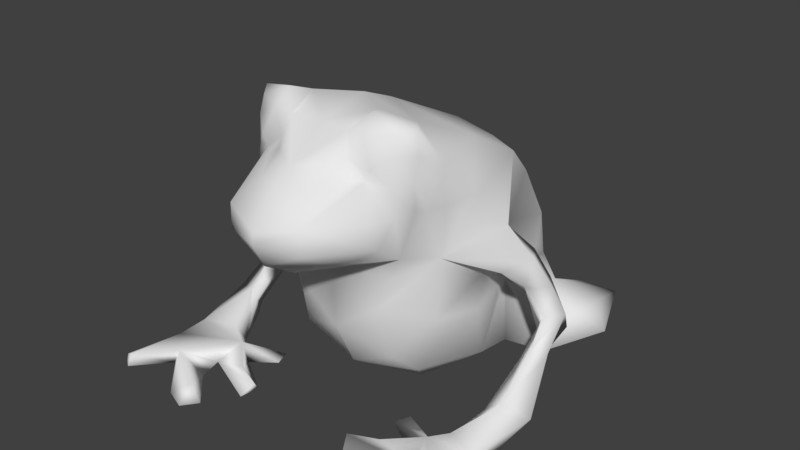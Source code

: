 # Source: Toad.blend  (saved by Blender 2.79.0; exported with 4.5.12 LTS)
import bpy
from mathutils import Matrix  # noqa: F401  (used for matrix-valued properties, if any)

bpy.ops.wm.read_factory_settings(use_empty=True)
scene = bpy.context.scene
scene.name = 'Scene'

# ---- collections
col_collection_1 = bpy.data.collections.new('Collection 1'); scene.collection.children.link(col_collection_1)

# ---- world
world_world = bpy.data.worlds.new('World'); scene.world = world_world
world_world.color = (0.05088, 0.05088, 0.05088)
world_world.use_sun_shadow = False
world_world.sun_shadow_jitter_overblur = 0.0
world_world.cycles.sampling_method = 'MANUAL'

# ---- meshes
me_me_06003fa0_001 = bpy.data.meshes.new('me_06003FA0.001')
me_me_06003fa0_001.from_pydata([(3.614, -0.9203, 1.234), (1.793, -2.236, 0.09472), (1.676e-07, -1.024, -0.4919), (1.846, -4.93, 11.64), (3.126, -4.951, 11.06), (3.359, -4.568, 11.26), (1.497, -5.768, 10.15), (2.216, -5.769, 9.58), (2.408, -5.781, 10.01), (1.948, -5.572, 11.04), (3.04, -5.261, 10.46), (3.394, -4.484, 10.38), (3.39, -4.746, 9.506), (2.941, -5.41, 9.436), (1.676e-07, -1.848, 10.8), (1.676e-07, -5.374, 10.99), (1.676e-07, -6.932, 9.903), (1.676e-07, -7.67, 9.368), (2.763, -4.731, 6.485), (1.676e-07, -3.263, 11.39), (2.188, -3.113, 10.8), (2.908, -0.8675, 9.799), (3.768, -3.661, 9.968), (1.534, -4.169, 11.38), (1.205, -5.533, 10.97), (0.9161, -7.364, 9.363), (1.8, -6.132, 9.556), (1.595, -8.142, 8.561), (1.676e-07, -8.258, 6.765), (1.269, -5.753, 6.151), (1.48, -6.765, 6.679), (2.819, -5.853, 7.306), (3.151, -5.426, 8.448), (1.676e-07, -8.758, 7.768), (1.618, -8.145, 7.581), (1.676e-07, -6.9, 5.931), (1.676e-07, -5.141, 5.408), (3.458, -3.351, 6.196), (4.026, -2.453, 8.376), (-0.0005737, -4.114, 0.9735), (1.665, -0.274, 0.2712), (1.676e-07, 0.7489, -0.1018), (2.694, 3.297, 0.3757), (1.147, 3.382, -0.02999), (3.641, 0.5531, 1.065), (3.542, 0.5151, 3.697), (3.112, 6.572, 0.1598), (1.676e-07, 3.43, -0.2505), (2.315, -3.127, 1.009), (2.082, -4.287, 2.047), (1.773, -4.913, 4.213), (1.676e-07, -5.0, 2.901), (3.991, -1.913, 3.688), (3.449, -3.507, 3.862), (4.228, -1.694, 5.332), (3.4, -4.084, 8.218), (4.851, -1.425, 7.191), (3.998, -0.4737, 4.125), (1.676e-07, 5.291, 0.9192), (1.473, 5.423, 1.617), (1.676e-07, 3.068, 7.537), (1.764, 1.887, 8.624), (1.676e-07, 2.058, 8.87), (3.09, 1.321, 8.554), (3.888, -0.08664, 6.372), (1.676e-07, -8.688, 8.17), (5.372, -0.2362, 3.949), (1.666, 5.007, 4.985), (1.676e-07, 5.671, 3.856), (1.676e-07, 3.974, -0.1993), (3.202, 3.651, 3.448), (2.399, -4.749, 5.589), (2.689, 2.864, 7.135), (1.173, -6.248, 9.965), (0.6805, -6.602, 10.02), (3.328, -4.962, 8.679), (2.666, -6.168, 8.305), (4.946, -0.9588, 4.943), (5.028, 0.06434, 5.728), (5.854, -1.232, 6.134), (5.064, -2.009, 5.612), (5.59, 0.3458, 4.671), (6.134, -0.3079, 4.636), (5.52, -1.243, 4.939), (3.794, -3.509, 8.381), (3.33, -4.592, 8.445), (2.237, -6.299, 6.925), (3.416, 2.983, 5.536), (5.572, 2.175, 2.396), (5.124, 1.019, 0.9249), (4.196, 1.89, 2.658), (2.896, 4.912, 1.477), (4.118, 3.166, 2.791), (3.871, 5.702, 1.477), (5.381, 5.852, 1.477), (2.896, 4.912, 0.2877), (6.607, 2.932, 1.477), (5.753, 3.561, 2.163), (3.957, 1.907, 4.812), (6.258, -1.06, 3.876), (6.609, -0.1362, 3.702), (6.492, 0.231, 2.938), (5.762, -0.6271, 3.009), (6.148, -0.9929, 1.975), (6.254, -1.716, 2.839), (5.852, -1.71, 2.365), (6.694, -1.295, 2.662), (6.414, -2.696, 0.4427), (5.738, -3.649, 1.142), (6.221, -3.379, 1.437), (7.225, -3.014, 1.052), (6.698, -4.764, 0.1959), (6.174, -3.152, 0.1166), (4.966, -4.976, 0.187), (4.609, -7.586, 0.04763), (3.943, -9.336, -0.05472), (3.41, -8.778, 0.0005207), (2.548, -7.561, 0.01406), (3.988, -5.802, 0.01196), (4.809, -6.639, 0.1026), (4.637, -9.136, 0.107), (6.205, -7.345, 0.408), (6.243, -7.613, -0.03454), (3.153, -4.578, 0.1337), (4.547, -5.102, -0.0646), (7.071, -7.109, -0.1003), (7.94, -8.598, 0.1723), (7.286, -9.038, 0.07878), (7.006, -6.616, 0.485), (7.397, -8.766, 0.4488), (5.364, -5.131, 0.804), (2.511, -6.701, -0.05055), (2.888, -5.24, 0.1625), (4.672, -5.499, 0.5239), (2.321, -7.055, 0.4275), (3.433, -6.605, 0.4588), (6.625, -5.636, 0.8443), (3.97, -8.698, 0.5716), (-3.614, -0.9203, 1.234), (-1.793, -2.236, 0.09472), (-1.846, -4.93, 11.64), (-3.126, -4.951, 11.06), (-3.359, -4.568, 11.26), (-1.497, -5.768, 10.15), (-2.216, -5.769, 9.58), (-2.408, -5.781, 10.01), (-1.948, -5.572, 11.04), (-3.04, -5.261, 10.46), (-3.394, -4.484, 10.38), (-3.39, -4.746, 9.506), (-2.941, -5.41, 9.436), (-2.763, -4.731, 6.485), (-2.188, -3.113, 10.8), (-2.908, -0.8675, 9.799), (-3.768, -3.661, 9.968), (-1.534, -4.169, 11.38), (-1.205, -5.533, 10.97), (-0.9161, -7.364, 9.363), (-1.8, -6.132, 9.556), (-1.595, -8.142, 8.561), (-1.269, -5.753, 6.151), (-1.48, -6.765, 6.679), (-2.819, -5.853, 7.306), (-3.151, -5.426, 8.448), (-1.618, -8.145, 7.581), (-3.458, -3.351, 6.196), (-4.026, -2.453, 8.376), (0.000574, -4.114, 0.9735), (-1.665, -0.274, 0.2712), (-2.694, 3.297, 0.3757), (-1.147, 3.382, -0.02999), (-3.641, 0.5531, 1.065), (-3.542, 0.5151, 3.697), (-3.112, 6.572, 0.1598), (-2.315, -3.127, 1.009), (-2.082, -4.287, 2.047), (-1.773, -4.913, 4.213), (-3.991, -1.913, 3.688), (-3.449, -3.507, 3.862), (-4.228, -1.694, 5.332), (-3.4, -4.084, 8.218), (-4.851, -1.425, 7.191), (-3.998, -0.4737, 4.125), (-1.473, 5.423, 1.617), (-1.764, 1.887, 8.624), (-3.09, 1.321, 8.554), (-3.888, -0.08664, 6.372), (-5.372, -0.2362, 3.949), (-1.666, 5.007, 4.985), (-3.202, 3.651, 3.448), (-2.399, -4.749, 5.589), (-2.689, 2.864, 7.135), (-1.173, -6.248, 9.965), (-0.6805, -6.602, 10.02), (-3.328, -4.962, 8.679), (-2.666, -6.168, 8.305), (-4.946, -0.9588, 4.943), (-5.028, 0.06434, 5.728), (-5.854, -1.232, 6.134), (-5.064, -2.009, 5.612), (-5.59, 0.3458, 4.671), (-6.134, -0.3079, 4.636), (-5.52, -1.243, 4.939), (-3.794, -3.509, 8.381), (-3.33, -4.592, 8.445), (-2.237, -6.299, 6.925), (-3.416, 2.983, 5.536), (-5.572, 2.175, 2.396), (-5.124, 1.019, 0.9249), (-4.196, 1.89, 2.658), (-2.896, 4.912, 1.477), (-4.118, 3.166, 2.791), (-3.871, 5.702, 1.477), (-5.381, 5.852, 1.477), (-2.896, 4.912, 0.2877), (-6.607, 2.932, 1.477), (-5.753, 3.561, 2.163), (-3.957, 1.907, 4.812), (-6.258, -1.06, 3.876), (-6.609, -0.1362, 3.702), (-6.492, 0.231, 2.938), (-5.762, -0.6271, 3.009), (-6.148, -0.9929, 1.975), (-6.254, -1.716, 2.839), (-5.852, -1.71, 2.365), (-6.694, -1.295, 2.662), (-6.414, -2.696, 0.4427), (-5.738, -3.649, 1.142), (-6.221, -3.379, 1.437), (-7.225, -3.014, 1.052), (-6.698, -4.764, 0.1959), (-6.174, -3.152, 0.1166), (-4.966, -4.976, 0.187), (-4.609, -7.586, 0.04763), (-3.943, -9.336, -0.05472), (-3.41, -8.778, 0.0005207), (-2.548, -7.561, 0.01406), (-3.988, -5.802, 0.01196), (-4.809, -6.639, 0.1026), (-4.637, -9.136, 0.107), (-6.205, -7.345, 0.408), (-6.243, -7.613, -0.03454), (-3.153, -4.578, 0.1337), (-4.547, -5.102, -0.0646), (-7.071, -7.109, -0.1003), (-7.94, -8.598, 0.1723), (-7.286, -9.038, 0.07878), (-7.006, -6.616, 0.485), (-7.397, -8.766, 0.4488), (-5.364, -5.131, 0.804), (-2.511, -6.701, -0.05055), (-2.888, -5.24, 0.1625), (-4.672, -5.499, 0.5239), (-2.321, -7.055, 0.4275), (-3.433, -6.605, 0.4588), (-6.625, -5.636, 0.8443), (-3.97, -8.698, 0.5716)], [], [(0, 1, 2), (3, 4, 5), (6, 7, 8), (9, 6, 8), (9, 8, 10), (9, 10, 4), (9, 4, 3), (11, 5, 4), (11, 4, 10), (12, 11, 10), (13, 12, 10), (8, 13, 10), (7, 13, 8), (18, 75, 32), (18, 85, 75), (19, 20, 14), (14, 20, 21), (22, 21, 20), (12, 22, 11), (22, 5, 11), (22, 20, 5), (23, 5, 20), (23, 20, 19), (15, 23, 19), (15, 24, 23), (16, 24, 15), (16, 74, 24), (26, 27, 7), (26, 25, 27), (24, 74, 73), (18, 30, 29), (33, 27, 65), (34, 30, 86), (25, 16, 17), (27, 25, 65), (17, 65, 25), (29, 30, 35), (32, 13, 7), (32, 31, 18), (31, 27, 34), (33, 28, 34), (28, 30, 34), (7, 27, 76), (18, 31, 86), (7, 76, 32), (6, 26, 7), (24, 73, 6), (24, 6, 9), (24, 9, 3), (24, 3, 23), (3, 5, 23), (36, 29, 35), (37, 84, 55), (37, 55, 18), (38, 84, 37), (22, 38, 21), (18, 71, 37), (18, 29, 36), (2, 40, 0), (41, 40, 2), (43, 42, 44), (90, 88, 92), (41, 44, 40), (0, 40, 44), (0, 44, 45), (46, 91, 93), (44, 47, 43), (47, 44, 41), (2, 1, 39), (48, 39, 1), (1, 0, 48), (39, 48, 49), (49, 51, 39), (50, 51, 49), (51, 50, 36), (48, 0, 52), (49, 48, 52), (52, 53, 49), (50, 49, 53), (37, 50, 53), (36, 50, 71), (53, 54, 37), (18, 55, 85), (38, 37, 56), (53, 52, 54), (52, 0, 57), (54, 52, 57), (45, 57, 0), (69, 59, 43), (43, 47, 69), (21, 62, 14), (21, 61, 62), (46, 93, 94), (64, 45, 98), (64, 57, 45), (57, 64, 54), (64, 79, 78), (61, 21, 63), (63, 21, 38), (63, 38, 56), (64, 63, 56), (72, 63, 64), (61, 63, 72), (62, 61, 60), (61, 72, 60), (60, 72, 67), (67, 68, 60), (59, 67, 70), (68, 67, 59), (58, 68, 59), (45, 44, 89, 90), (43, 59, 42), (59, 69, 58), (67, 87, 70), (88, 90, 89), (71, 18, 36), (71, 50, 37), (35, 30, 28), (34, 27, 33), (67, 72, 87), (73, 25, 26), (6, 73, 26), (73, 74, 25), (74, 16, 25), (32, 75, 13), (75, 12, 13), (32, 76, 31), (76, 27, 31), (78, 79, 82, 81), (77, 78, 81, 66), (37, 79, 56), (54, 80, 37), (54, 78, 77), (64, 56, 79), (37, 80, 79), (54, 77, 80), (54, 64, 78), (82, 83, 99, 100), (66, 81, 101, 102), (79, 80, 83, 82), (80, 77, 66, 83), (84, 38, 22), (55, 84, 22, 12), (85, 55, 12), (75, 85, 12), (86, 30, 18), (86, 31, 34), (87, 72, 64), (70, 87, 98), (92, 88, 97), (96, 94, 97), (59, 70, 92, 91), (70, 45, 90, 92), (91, 92, 93), (93, 92, 94), (95, 91, 46), (59, 91, 95), (95, 42, 59), (96, 88, 89), (97, 88, 96), (97, 94, 92), (98, 87, 64), (98, 45, 70), (103, 102, 101), (81, 82, 100, 101), (83, 66, 102, 99), (101, 100, 103), (102, 104, 99), (100, 99, 104), (104, 102, 105), (103, 105, 102), (104, 106, 100), (103, 100, 106), (105, 103, 107), (107, 108, 105), (105, 109, 104), (108, 109, 105), (106, 104, 109), (109, 110, 106), (106, 110, 103), (107, 103, 110), (110, 111, 107), (111, 112, 107), (108, 112, 113), (112, 111, 113), (114, 115, 116), (117, 118, 119), (121, 120, 122), (119, 122, 114), (125, 126, 127), (126, 128, 129), (111, 124, 113), (131, 118, 117), (122, 119, 125), (130, 133, 136), (124, 133, 113), (124, 118, 132), (133, 124, 123), (116, 137, 114), (121, 133, 119), (111, 110, 136), (134, 135, 131), (119, 134, 117), (132, 123, 124), (122, 125, 127), (113, 130, 109), (128, 136, 133), (135, 119, 133), (129, 121, 122), (115, 137, 116), (125, 128, 126), (121, 114, 137), (119, 124, 111), (128, 125, 111), (111, 136, 128), (120, 121, 137), (128, 133, 121), (118, 124, 119), (117, 134, 131), (109, 108, 113), (134, 119, 135), (131, 135, 118), (132, 133, 123), (118, 133, 132), (121, 119, 114), (129, 128, 121), (137, 115, 120), (110, 109, 136), (119, 111, 125), (133, 130, 113), (129, 127, 126), (109, 130, 136), (135, 133, 118), (120, 114, 122), (122, 127, 129), (120, 115, 114), (108, 107, 112), (44, 42, 96, 89), (94, 96, 46), (96, 42, 46), (138, 2, 139), (140, 142, 141), (143, 145, 144), (146, 145, 143), (146, 147, 145), (146, 141, 147), (146, 140, 141), (148, 141, 142), (148, 147, 141), (149, 147, 148), (150, 147, 149), (145, 147, 150), (144, 145, 150), (151, 163, 194), (151, 194, 204), (19, 14, 152), (14, 153, 152), (154, 152, 153), (149, 148, 154), (154, 148, 142), (154, 142, 152), (155, 152, 142), (155, 19, 152), (15, 19, 155), (15, 155, 156), (16, 15, 156), (16, 156, 193), (158, 144, 159), (158, 159, 157), (156, 192, 193), (151, 160, 161), (33, 65, 159), (164, 205, 161), (157, 17, 16), (159, 65, 157), (17, 157, 65), (160, 35, 161), (163, 144, 150), (163, 151, 162), (162, 164, 159), (33, 164, 28), (28, 164, 161), (144, 195, 159), (151, 205, 162), (144, 163, 195), (143, 144, 158), (156, 143, 192), (156, 146, 143), (156, 140, 146), (156, 155, 140), (140, 155, 142), (36, 35, 160), (165, 180, 203), (165, 151, 180), (166, 165, 203), (154, 153, 166), (151, 165, 190), (151, 36, 160), (2, 138, 168), (41, 2, 168), (170, 171, 169), (209, 211, 207), (41, 168, 171), (138, 171, 168), (138, 172, 171), (173, 212, 210), (171, 170, 47), (47, 41, 171), (2, 167, 139), (174, 139, 167), (139, 174, 138), (167, 175, 174), (175, 167, 51), (176, 175, 51), (51, 36, 176), (174, 177, 138), (175, 177, 174), (177, 175, 178), (176, 178, 175), (165, 178, 176), (36, 190, 176), (178, 165, 179), (151, 204, 180), (166, 181, 165), (178, 179, 177), (177, 182, 138), (179, 182, 177), (172, 138, 182), (69, 170, 183), (170, 69, 47), (153, 14, 62), (153, 62, 184), (173, 213, 212), (186, 217, 172), (186, 172, 182), (182, 179, 186), (186, 197, 198), (184, 185, 153), (185, 166, 153), (185, 181, 166), (186, 181, 185), (191, 186, 185), (184, 191, 185), (62, 60, 184), (184, 60, 191), (60, 188, 191), (188, 60, 68), (183, 189, 188), (68, 183, 188), (58, 183, 68), (172, 209, 208, 171), (170, 169, 183), (183, 58, 69), (188, 189, 206), (207, 208, 209), (190, 36, 151), (190, 165, 176), (35, 28, 161), (164, 33, 159), (188, 206, 191), (192, 158, 157), (143, 158, 192), (192, 157, 193), (193, 157, 16), (163, 150, 194), (194, 150, 149), (163, 162, 195), (195, 162, 159), (197, 200, 201, 198), (196, 187, 200, 197), (165, 181, 198), (179, 165, 199), (179, 196, 197), (186, 198, 181), (165, 198, 199), (179, 199, 196), (179, 197, 186), (201, 219, 218, 202), (187, 221, 220, 200), (198, 201, 202, 199), (199, 202, 187, 196), (203, 154, 166), (180, 149, 154, 203), (204, 149, 180), (194, 149, 204), (205, 151, 161), (205, 164, 162), (206, 186, 191), (189, 217, 206), (211, 216, 207), (215, 216, 213), (183, 210, 211, 189), (189, 211, 209, 172), (210, 212, 211), (212, 213, 211), (214, 173, 210), (183, 214, 210), (214, 183, 169), (215, 208, 207), (216, 215, 207), (216, 211, 213), (217, 186, 206), (217, 189, 172), (222, 220, 221), (200, 220, 219, 201), (202, 218, 221, 187), (220, 222, 219), (221, 218, 223), (219, 223, 218), (223, 224, 221), (222, 221, 224), (223, 219, 225), (222, 225, 219), (224, 226, 222), (226, 224, 227), (224, 223, 228), (227, 224, 228), (225, 228, 223), (228, 225, 229), (225, 222, 229), (226, 229, 222), (229, 226, 230), (230, 226, 231), (227, 232, 231), (231, 232, 230), (233, 235, 234), (236, 238, 237), (240, 241, 239), (238, 233, 241), (244, 246, 245), (245, 248, 247), (230, 232, 243), (250, 236, 237), (241, 244, 238), (249, 255, 252), (243, 232, 252), (243, 251, 237), (252, 242, 243), (235, 233, 256), (240, 238, 252), (230, 255, 229), (253, 250, 254), (238, 236, 253), (251, 243, 242), (241, 246, 244), (232, 228, 249), (247, 252, 255), (254, 252, 238), (248, 241, 240), (234, 235, 256), (244, 245, 247), (240, 256, 233), (238, 230, 243), (247, 230, 244), (230, 247, 255), (239, 256, 240), (247, 240, 252), (237, 238, 243), (236, 250, 253), (228, 232, 227), (253, 254, 238), (250, 237, 254), (251, 242, 252), (237, 251, 252), (240, 233, 238), (248, 240, 247), (256, 239, 234), (229, 255, 228), (238, 244, 230), (252, 232, 249), (248, 245, 246), (228, 255, 249), (254, 237, 252), (239, 241, 233), (241, 248, 246), (239, 233, 234), (227, 231, 226), (171, 208, 215, 169), (213, 173, 215), (215, 173, 169)])
me_me_06003fa0_001.polygons.foreach_set('use_smooth', [True] * 480)
me_me_06003fa0_001.polygons.foreach_set('material_index', [0, 1, 1, 1, 1, 1, 1, 1, 1, 1, 1, 1, 1, 2, 2, 2, 2, 2, 2, 2, 2, 2, 2, 2, 2, 2, 2, 2, 2, 2, 2, 2, 2, 2, 2, 2, 2, 2, 3, 3, 2, 2, 3, 3, 3, 2, 2, 2, 2, 2, 2, 2, 2, 2, 2, 2, 2, 2, 0, 0, 4, 4, 0, 0, 0, 0, 4, 4, 0, 0, 0, 0, 0, 0, 0, 0, 0, 0, 0, 0, 2, 0, 2, 2, 0, 0, 0, 0, 4, 4, 2, 2, 0, 0, 0, 0, 2, 2, 2, 2, 2, 2, 2, 2, 2, 0, 0, 0, 0, 0, 4, 4, 0, 0, 4, 2, 2, 2, 3, 0, 2, 2, 2, 2, 2, 2, 3, 3, 2, 0, 2, 0, 0, 2, 2, 0, 0, 2, 0, 2, 0, 2, 2, 2, 2, 2, 3, 0, 0, 0, 0, 0, 0, 0, 0, 0, 0, 0, 0, 0, 0, 0, 0, 0, 2, 0, 2, 0, 2, 0, 0, 2, 2, 0, 0, 0, 0, 2, 2, 2, 0, 0, 0, 0, 0, 0, 0, 0, 0, 0, 0, 0, 0, 0, 0, 0, 0, 0, 0, 0, 0, 0, 0, 0, 0, 2, 0, 0, 0, 0, 0, 0, 0, 0, 0, 0, 0, 0, 0, 0, 0, 0, 0, 0, 0, 0, 0, 2, 0, 0, 0, 2, 0, 0, 0, 0, 0, 4, 0, 4, 0, 1, 1, 1, 1, 1, 1, 1, 1, 1, 1, 1, 1, 2, 2, 2, 2, 2, 2, 2, 2, 2, 2, 2, 2, 2, 2, 2, 2, 2, 2, 2, 2, 2, 2, 2, 2, 2, 3, 3, 2, 2, 3, 3, 3, 2, 2, 2, 2, 2, 2, 2, 2, 2, 2, 2, 2, 2, 0, 0, 4, 4, 0, 0, 0, 0, 4, 4, 0, 0, 0, 0, 0, 0, 0, 0, 0, 0, 0, 0, 2, 0, 2, 2, 0, 0, 0, 0, 4, 4, 2, 2, 0, 0, 0, 0, 2, 2, 2, 2, 2, 2, 2, 2, 2, 0, 0, 0, 0, 0, 4, 4, 0, 0, 4, 2, 2, 2, 3, 0, 2, 2, 2, 2, 2, 2, 3, 3, 2, 0, 2, 0, 0, 2, 2, 0, 0, 2, 0, 2, 0, 2, 2, 2, 2, 2, 3, 0, 0, 0, 0, 0, 0, 0, 0, 0, 0, 0, 0, 0, 0, 0, 0, 0, 2, 0, 2, 0, 2, 0, 0, 2, 2, 0, 0, 0, 0, 2, 2, 2, 0, 0, 0, 0, 0, 0, 0, 0, 0, 0, 0, 0, 0, 0, 0, 0, 0, 0, 0, 0, 0, 0, 0, 0, 0, 2, 0, 0, 0, 0, 0, 0, 0, 0, 0, 0, 0, 0, 0, 0, 0, 0, 0, 0, 0, 0, 0, 2, 0, 0, 0, 2, 0, 0, 0, 0, 0, 4, 0, 4])
_uv = me_me_06003fa0_001.uv_layers.new(name='UVMap')
_uv.uv.foreach_set('vector', [0.2457, 0.2347, 0.1456, 0.2125, 0.1204, 0.1127, 0.4676, 0.7244, 0.4254, 0.6923, 0.432, 0.6821, 0.3992, 0.7888, 0.3536, 0.7484, 0.3788, 0.7371, 0.4367, 0.7454, 0.3992, 0.7888, 0.3788, 0.7371, 0.4367, 0.7454, 0.3788, 0.7371, 0.4025, 0.6991, 0.4367, 0.7454, 0.4025, 0.6991, 0.4254, 0.6923, 0.4367, 0.7454, 0.4254, 0.6923, 0.4676, 0.7244, 0.4102, 0.6641, 0.432, 0.6821, 0.4254, 0.6923, 0.4102, 0.6641, 0.4254, 0.6923, 0.4025, 0.6991, 0.3704, 0.657, 0.4102, 0.6641, 0.4025, 0.6991, 0.3539, 0.6963, 0.3704, 0.657, 0.4025, 0.6991, 0.3788, 0.7371, 0.3539, 0.6963, 0.4025, 0.6991, 0.3536, 0.7484, 0.3539, 0.6963, 0.3788, 0.7371, 0.2216, 0.5629, 0.3285, 0.6495, 0.305, 0.6669, 0.2216, 0.5629, 0.326, 0.6241, 0.3285, 0.6495, 0.6158, 0.7074, 0.5005, 0.6391, 0.6392, 0.6099, 0.6392, 0.6099, 0.5005, 0.6391, 0.4989, 0.5127, 0.4173, 0.6196, 0.4989, 0.5127, 0.5005, 0.6391, 0.3704, 0.657, 0.4173, 0.6196, 0.4102, 0.6641, 0.4173, 0.6196, 0.432, 0.6821, 0.4102, 0.6641, 0.4173, 0.6196, 0.5005, 0.6391, 0.432, 0.6821, 0.5032, 0.7073, 0.432, 0.6821, 0.5005, 0.6391, 0.5032, 0.7073, 0.5005, 0.6391, 0.6158, 0.7074, 0.5329, 0.842, 0.5032, 0.7073, 0.6158, 0.7074, 0.5329, 0.842, 0.4589, 0.7809, 0.5032, 0.7073, 0.3894, 0.9615, 0.4589, 0.7809, 0.5329, 0.842, 0.3894, 0.9615, 0.3867, 0.885, 0.4589, 0.7809, 0.3477, 0.7871, 0.2093, 0.8443, 0.3536, 0.7484, 0.3477, 0.7871, 0.2927, 0.8964, 0.2093, 0.8443, 0.4589, 0.7809, 0.3867, 0.885, 0.3812, 0.8325, 0.2216, 0.5629, 0.1255, 0.6992, 0.1084, 0.6186, 0.0843, 0.917, 0.2093, 0.8443, 0.1231, 0.9527, 0.1603, 0.8082, 0.1255, 0.6992, 0.1816, 0.6727, 0.2927, 0.8964, 0.3894, 0.9615, 0.2806, 0.9999, 0.2093, 0.8443, 0.2927, 0.8964, 0.1231, 0.9527, 0.2806, 0.9999, 0.1231, 0.9527, 0.2927, 0.8964, 0.1084, 0.6186, 0.1255, 0.6992, 8.158e-05, 0.6964, 0.305, 0.6669, 0.3539, 0.6963, 0.3536, 0.7484, 0.305, 0.6669, 0.2307, 0.6548, 0.2216, 0.5629, 0.2307, 0.6548, 0.2093, 0.8443, 0.1603, 0.8082, 0.0843, 0.917, 0.02727, 0.8302, 0.1603, 0.8082, 0.02727, 0.8302, 0.1255, 0.6992, 0.1603, 0.8082, 0.3536, 0.7484, 0.2093, 0.8443, 0.2712, 0.7096, 0.2216, 0.5629, 0.2307, 0.6548, 0.1816, 0.6727, 0.3536, 0.7484, 0.2712, 0.7096, 0.305, 0.6669, 0.3992, 0.7888, 0.3477, 0.7871, 0.3536, 0.7484, 0.4589, 0.7809, 0.3812, 0.8325, 0.3992, 0.7888, 0.4589, 0.7809, 0.3992, 0.7888, 0.4367, 0.7454, 0.4589, 0.7809, 0.4367, 0.7454, 0.4676, 0.7244, 0.4589, 0.7809, 0.4676, 0.7244, 0.5032, 0.7073, 0.4676, 0.7244, 0.432, 0.6821, 0.5032, 0.7073, 0.01466, 0.5498, 0.1084, 0.6186, 8.158e-05, 0.6964, 0.2788, 0.4874, 0.3578, 0.5686, 0.33, 0.5933, 0.2788, 0.4874, 0.33, 0.5933, 0.2216, 0.5629, 0.389, 0.5236, 0.3578, 0.5686, 0.2788, 0.4874, 0.4173, 0.6196, 0.389, 0.5236, 0.4989, 0.5127, 0.2216, 0.5629, 0.176, 0.5183, 0.2788, 0.4874, 0.2216, 0.5629, 0.1084, 0.6186, 0.01466, 0.5498, 0.1204, 0.1127, 0.2035, 0.1517, 0.2457, 0.2347, 0.1963, 0.06553, 0.2035, 0.1517, 0.1204, 0.1127, 0.3127, 0.05385, 0.3284, 0.1071, 0.2876, 0.1919, 0.3499, 0.2084, 0.3475, 0.1815, 0.3778, 0.1833, 0.1963, 0.06553, 0.2876, 0.1919, 0.2035, 0.1517, 0.2457, 0.2347, 0.2035, 0.1517, 0.2876, 0.1919, 0.2457, 0.2347, 0.2876, 0.1919, 0.3418, 0.2763, 0.3655, 0.09301, 0.3857, 0.1176, 0.3713, 0.121, 0.2876, 0.1919, 0.2923, 0.006894, 0.3127, 0.05385, 0.2923, 0.006894, 0.2876, 0.1919, 0.1963, 0.06553, 0.1204, 0.1127, 0.1456, 0.2125, 0.01847, 0.2624, 0.1443, 0.2705, 0.01847, 0.2624, 0.1456, 0.2125, 0.1456, 0.2125, 0.2457, 0.2347, 0.1443, 0.2705, 0.01847, 0.2624, 0.1443, 0.2705, 0.1161, 0.3342, 0.1161, 0.3342, 8.362e-05, 0.3859, 0.01847, 0.2624, 0.1137, 0.4522, 8.362e-05, 0.3859, 0.1161, 0.3342, 8.362e-05, 0.3859, 0.1137, 0.4522, 0.01466, 0.5498, 0.1443, 0.2705, 0.2457, 0.2347, 0.2683, 0.345, 0.1161, 0.3342, 0.1443, 0.2705, 0.2683, 0.345, 0.2683, 0.345, 0.2101, 0.392, 0.1161, 0.3342, 0.1137, 0.4522, 0.1161, 0.3342, 0.2101, 0.392, 0.2788, 0.4874, 0.1137, 0.4522, 0.2101, 0.392, 0.01466, 0.5498, 0.1137, 0.4522, 0.176, 0.5183, 0.2101, 0.392, 0.3241, 0.3956, 0.2788, 0.4874, 0.2216, 0.5629, 0.33, 0.5933, 0.326, 0.6241, 0.389, 0.5236, 0.2788, 0.4874, 0.3746, 0.4459, 0.2101, 0.392, 0.2683, 0.345, 0.3241, 0.3956, 0.2683, 0.345, 0.2457, 0.2347, 0.3245, 0.3218, 0.3241, 0.3956, 0.2683, 0.345, 0.3245, 0.3218, 0.3418, 0.2763, 0.3245, 0.3218, 0.2457, 0.2347, 0.3245, 8.158e-05, 0.4112, 0.07376, 0.3127, 0.05385, 0.3127, 0.05385, 0.2923, 0.006894, 0.3245, 8.158e-05, 0.4989, 0.5127, 0.6657, 0.3737, 0.6392, 0.6099, 0.4989, 0.5127, 0.5729, 0.3778, 0.6657, 0.3737, 0.3655, 0.09301, 0.3713, 0.121, 0.3601, 0.1311, 0.3912, 0.3825, 0.3418, 0.2763, 0.4081, 0.276, 0.3912, 0.3825, 0.3245, 0.3218, 0.3418, 0.2763, 0.3245, 0.3218, 0.3912, 0.3825, 0.3241, 0.3956, 0.3912, 0.3825, 0.3601, 0.4166, 0.3674, 0.4033, 0.5729, 0.3778, 0.4989, 0.5127, 0.5094, 0.3996, 0.5094, 0.3996, 0.4989, 0.5127, 0.389, 0.5236, 0.5094, 0.3996, 0.389, 0.5236, 0.3746, 0.4459, 0.3912, 0.3825, 0.5094, 0.3996, 0.3746, 0.4459, 0.5148, 0.3074, 0.5094, 0.3996, 0.3912, 0.3825, 0.5729, 0.3778, 0.5094, 0.3996, 0.5148, 0.3074, 0.6657, 0.3737, 0.5729, 0.3778, 0.641, 0.2789, 0.5729, 0.3778, 0.5148, 0.3074, 0.641, 0.2789, 0.641, 0.2789, 0.5148, 0.3074, 0.5125, 0.1676, 0.5125, 0.1676, 0.5701, 0.1207, 0.641, 0.2789, 0.4112, 0.07376, 0.5125, 0.1676, 0.4157, 0.1883, 0.5701, 0.1207, 0.5125, 0.1676, 0.4112, 0.07376, 0.404, 0.005248, 0.4884, 0.0399, 0.4112, 0.07376, 0.3418, 0.2763, 0.2876, 0.1919, 0.3196, 0.1764, 0.3499, 0.2084, 0.3127, 0.05385, 0.4112, 0.07376, 0.3284, 0.1071, 0.4112, 0.07376, 0.3245, 8.158e-05, 0.404, 0.005248, 0.5125, 0.1676, 0.4576, 0.2621, 0.4157, 0.1883, 0.3475, 0.1815, 0.3499, 0.2084, 0.3196, 0.1764, 0.176, 0.5183, 0.2216, 0.5629, 0.01466, 0.5498, 0.176, 0.5183, 0.1137, 0.4522, 0.2788, 0.4874, 8.158e-05, 0.6964, 0.1255, 0.6992, 0.02727, 0.8302, 0.1603, 0.8082, 0.2093, 0.8443, 0.0843, 0.917, 0.5125, 0.1676, 0.5148, 0.3074, 0.4576, 0.2621, 0.3812, 0.8325, 0.2927, 0.8964, 0.3477, 0.7871, 0.3992, 0.7888, 0.3812, 0.8325, 0.3477, 0.7871, 0.3812, 0.8325, 0.3867, 0.885, 0.2927, 0.8964, 0.3867, 0.885, 0.3894, 0.9615, 0.2927, 0.8964, 0.305, 0.6669, 0.3285, 0.6495, 0.3539, 0.6963, 0.3285, 0.6495, 0.3704, 0.657, 0.3539, 0.6963, 0.305, 0.6669, 0.2712, 0.7096, 0.2307, 0.6548, 0.2712, 0.7096, 0.2093, 0.8443, 0.2307, 0.6548, 0.3674, 0.4033, 0.3601, 0.4166, 0.3555, 0.4064, 0.3575, 0.4063, 0.3503, 0.4021, 0.3674, 0.4033, 0.3575, 0.4063, 0.3546, 0.4059, 0.2788, 0.4874, 0.3601, 0.4166, 0.3746, 0.4459, 0.3241, 0.3956, 0.3396, 0.4201, 0.2788, 0.4874, 0.3241, 0.3956, 0.3674, 0.4033, 0.3503, 0.4021, 0.3912, 0.3825, 0.3746, 0.4459, 0.3601, 0.4166, 0.2788, 0.4874, 0.3396, 0.4201, 0.3601, 0.4166, 0.3241, 0.3956, 0.3503, 0.4021, 0.3396, 0.4201, 0.3241, 0.3956, 0.3912, 0.3825, 0.3674, 0.4033, 0.3555, 0.4064, 0.3518, 0.4076, 0.3545, 0.4064, 0.355, 0.4061, 0.3546, 0.4059, 0.3575, 0.4063, 0.3546, 0.4062, 0.3546, 0.4062, 0.3601, 0.4166, 0.3396, 0.4201, 0.3518, 0.4076, 0.3555, 0.4064, 0.3396, 0.4201, 0.3503, 0.4021, 0.3546, 0.4059, 0.3518, 0.4076, 0.3578, 0.5686, 0.389, 0.5236, 0.4173, 0.6196, 0.33, 0.5933, 0.3578, 0.5686, 0.4173, 0.6196, 0.3704, 0.657, 0.326, 0.6241, 0.33, 0.5933, 0.3704, 0.657, 0.3285, 0.6495, 0.326, 0.6241, 0.3704, 0.657, 0.1816, 0.6727, 0.1255, 0.6992, 0.2216, 0.5629, 0.1816, 0.6727, 0.2307, 0.6548, 0.1603, 0.8082, 0.4576, 0.2621, 0.5148, 0.3074, 0.3912, 0.3825, 0.4157, 0.1883, 0.4576, 0.2621, 0.4081, 0.276, 0.3778, 0.1833, 0.3475, 0.1815, 0.3563, 0.1659, 0.3463, 0.1667, 0.3601, 0.1311, 0.3563, 0.1659, 0.4112, 0.07376, 0.4157, 0.1883, 0.3778, 0.1833, 0.3857, 0.1176, 0.4157, 0.1883, 0.3418, 0.2763, 0.3499, 0.2084, 0.3778, 0.1833, 0.3857, 0.1176, 0.3778, 0.1833, 0.3713, 0.121, 0.3713, 0.121, 0.3778, 0.1833, 0.3601, 0.1311, 0.3654, 0.108, 0.3857, 0.1176, 0.3655, 0.09301, 0.4112, 0.07376, 0.3857, 0.1176, 0.3654, 0.108, 0.3654, 0.108, 0.3284, 0.1071, 0.4112, 0.07376, 0.3463, 0.1667, 0.3475, 0.1815, 0.3196, 0.1764, 0.3563, 0.1659, 0.3475, 0.1815, 0.3463, 0.1667, 0.3563, 0.1659, 0.3601, 0.1311, 0.3778, 0.1833, 0.4081, 0.276, 0.4576, 0.2621, 0.3912, 0.3825, 0.4081, 0.276, 0.3418, 0.2763, 0.4157, 0.1883, 0.3546, 0.4063, 0.3546, 0.4062, 0.3546, 0.4062, 0.3575, 0.4063, 0.3555, 0.4064, 0.355, 0.4061, 0.3546, 0.4062, 0.3518, 0.4076, 0.3546, 0.4059, 0.3546, 0.4062, 0.3545, 0.4064, 0.3546, 0.4062, 0.355, 0.4061, 0.3546, 0.4063, 0.3546, 0.4062, 0.3546, 0.4063, 0.3545, 0.4064, 0.355, 0.4061, 0.3545, 0.4064, 0.3546, 0.4063, 0.3546, 0.4063, 0.3546, 0.4062, 0.3546, 0.4063, 0.3546, 0.4063, 0.3546, 0.4063, 0.3546, 0.4062, 0.3546, 0.4063, 0.3546, 0.4063, 0.355, 0.4061, 0.3546, 0.4063, 0.355, 0.4061, 0.3546, 0.4063, 0.3546, 0.4063, 0.3546, 0.4063, 0.3546, 0.4063, 0.3546, 0.4063, 0.3546, 0.4063, 0.3546, 0.4063, 0.3546, 0.4063, 0.3546, 0.4063, 0.3546, 0.4063, 0.3546, 0.4063, 0.3546, 0.4063, 0.3546, 0.4063, 0.3546, 0.4063, 0.3546, 0.4063, 0.3546, 0.4063, 0.3546, 0.4063, 0.3546, 0.4063, 0.3546, 0.4063, 0.3546, 0.4063, 0.3546, 0.4063, 0.3546, 0.4063, 0.3546, 0.4063, 0.3546, 0.4063, 0.3546, 0.4063, 0.3546, 0.4063, 0.3546, 0.4063, 0.3546, 0.4063, 0.3546, 0.4063, 0.3546, 0.4063, 0.3546, 0.4063, 0.3546, 0.4063, 0.3546, 0.4063, 0.3546, 0.4063, 0.3546, 0.4063, 0.3546, 0.4063, 0.3546, 0.4063, 0.3546, 0.4063, 0.3546, 0.4063, 0.3546, 0.4063, 0.3546, 0.4063, 0.3546, 0.4063, 0.3546, 0.4063, 0.3546, 0.4063, 0.3546, 0.4063, 0.3546, 0.4063, 0.3546, 0.4063, 0.3546, 0.4063, 0.3546, 0.4063, 0.3546, 0.4063, 0.3546, 0.4063, 0.3546, 0.4063, 0.3546, 0.4063, 0.3546, 0.4063, 0.3546, 0.4063, 0.3546, 0.4063, 0.3546, 0.4063, 0.3546, 0.4063, 0.3546, 0.4063, 0.3546, 0.4063, 0.3546, 0.4063, 0.3546, 0.4063, 0.3546, 0.4063, 0.3546, 0.4063, 0.3546, 0.4063, 0.3546, 0.4063, 0.3546, 0.4063, 0.3546, 0.4063, 0.3546, 0.4063, 0.3546, 0.4063, 0.3546, 0.4063, 0.3546, 0.4063, 0.3546, 0.4063, 0.3546, 0.4063, 0.3546, 0.4063, 0.3546, 0.4063, 0.3546, 0.4063, 0.3546, 0.4063, 0.3546, 0.4063, 0.3546, 0.4063, 0.3546, 0.4063, 0.3546, 0.4063, 0.3546, 0.4063, 0.3546, 0.4063, 0.3546, 0.4063, 0.3546, 0.4063, 0.3546, 0.4063, 0.3546, 0.4063, 0.3546, 0.4063, 0.3546, 0.4063, 0.3546, 0.4063, 0.3546, 0.4063, 0.3546, 0.4063, 0.3546, 0.4063, 0.3546, 0.4063, 0.3546, 0.4063, 0.3546, 0.4063, 0.3546, 0.4063, 0.3546, 0.4063, 0.3546, 0.4063, 0.3546, 0.4063, 0.3546, 0.4063, 0.3546, 0.4063, 0.3546, 0.4063, 0.3546, 0.4063, 0.3546, 0.4063, 0.3546, 0.4063, 0.3546, 0.4063, 0.3546, 0.4063, 0.3546, 0.4063, 0.3546, 0.4063, 0.3546, 0.4063, 0.3546, 0.4063, 0.3546, 0.4063, 0.3546, 0.4063, 0.3546, 0.4063, 0.3546, 0.4063, 0.3546, 0.4063, 0.3546, 0.4063, 0.3546, 0.4063, 0.3546, 0.4063, 0.3546, 0.4063, 0.3546, 0.4063, 0.3546, 0.4063, 0.3546, 0.4063, 0.3546, 0.4063, 0.3546, 0.4063, 0.3546, 0.4063, 0.3546, 0.4063, 0.3546, 0.4063, 0.3546, 0.4063, 0.3546, 0.4063, 0.3546, 0.4063, 0.3546, 0.4063, 0.3546, 0.4063, 0.3546, 0.4063, 0.3546, 0.4063, 0.3546, 0.4063, 0.3546, 0.4063, 0.3546, 0.4063, 0.3546, 0.4063, 0.3546, 0.4063, 0.3546, 0.4063, 0.3546, 0.4063, 0.3546, 0.4063, 0.3546, 0.4063, 0.3546, 0.4063, 0.3546, 0.4063, 0.3546, 0.4063, 0.3546, 0.4063, 0.3546, 0.4063, 0.3546, 0.4063, 0.3546, 0.4063, 0.3546, 0.4063, 0.3546, 0.4063, 0.3546, 0.4063, 0.3546, 0.4063, 0.3546, 0.4063, 0.3546, 0.4063, 0.3546, 0.4063, 0.3546, 0.4063, 0.3546, 0.4063, 0.3546, 0.4063, 0.3546, 0.4063, 0.3546, 0.4063, 0.3546, 0.4063, 0.3546, 0.4063, 0.3546, 0.4063, 0.3546, 0.4063, 0.3546, 0.4063, 0.3546, 0.4063, 0.3546, 0.4063, 0.3546, 0.4063, 0.3546, 0.4063, 0.3546, 0.4063, 0.3546, 0.4063, 0.3546, 0.4063, 0.3546, 0.4063, 0.3546, 0.4063, 0.3546, 0.4063, 0.3546, 0.4063, 0.3546, 0.4063, 0.3546, 0.4063, 0.3546, 0.4063, 0.3546, 0.4063, 0.3546, 0.4063, 0.3546, 0.4063, 0.3546, 0.4063, 0.3546, 0.4063, 0.3546, 0.4063, 0.3546, 0.4063, 0.3546, 0.4063, 0.3546, 0.4063, 0.2876, 0.1919, 0.3284, 0.1071, 0.3463, 0.1667, 0.3196, 0.1764, 0.3601, 0.1311, 0.3463, 0.1667, 0.3655, 0.09301, 0.3463, 0.1667, 0.3284, 0.1071, 0.3655, 0.09301, 0.2457, 0.2347, 0.1204, 0.1127, 0.1456, 0.2125, 0.4676, 0.7244, 0.432, 0.6821, 0.4254, 0.6923, 0.3992, 0.7888, 0.3788, 0.7371, 0.3536, 0.7484, 0.4367, 0.7454, 0.3788, 0.7371, 0.3992, 0.7888, 0.4367, 0.7454, 0.4025, 0.6991, 0.3788, 0.7371, 0.4367, 0.7454, 0.4254, 0.6923, 0.4025, 0.6991, 0.4367, 0.7454, 0.4676, 0.7244, 0.4254, 0.6923, 0.4102, 0.6641, 0.4254, 0.6923, 0.432, 0.6821, 0.4102, 0.6641, 0.4025, 0.6991, 0.4254, 0.6923, 0.3704, 0.657, 0.4025, 0.6991, 0.4102, 0.6641, 0.3539, 0.6963, 0.4025, 0.6991, 0.3704, 0.657, 0.3788, 0.7371, 0.4025, 0.6991, 0.3539, 0.6963, 0.3536, 0.7484, 0.3788, 0.7371, 0.3539, 0.6963, 0.2216, 0.5629, 0.305, 0.6669, 0.3285, 0.6495, 0.2216, 0.5629, 0.3285, 0.6495, 0.326, 0.6241, 0.6158, 0.7074, 0.6392, 0.6099, 0.5005, 0.6391, 0.6392, 0.6099, 0.4989, 0.5127, 0.5005, 0.6391, 0.4173, 0.6196, 0.5005, 0.6391, 0.4989, 0.5127, 0.3704, 0.657, 0.4102, 0.6641, 0.4173, 0.6196, 0.4173, 0.6196, 0.4102, 0.6641, 0.432, 0.6821, 0.4173, 0.6196, 0.432, 0.6821, 0.5005, 0.6391, 0.5032, 0.7073, 0.5005, 0.6391, 0.432, 0.6821, 0.5032, 0.7073, 0.6158, 0.7074, 0.5005, 0.6391, 0.5329, 0.842, 0.6158, 0.7074, 0.5032, 0.7073, 0.5329, 0.842, 0.5032, 0.7073, 0.4589, 0.7809, 0.3894, 0.9615, 0.5329, 0.842, 0.4589, 0.7809, 0.3894, 0.9615, 0.4589, 0.7809, 0.3867, 0.885, 0.3477, 0.7871, 0.3536, 0.7484, 0.2093, 0.8443, 0.3477, 0.7871, 0.2093, 0.8443, 0.2927, 0.8964, 0.4589, 0.7809, 0.3812, 0.8325, 0.3867, 0.885, 0.2216, 0.5629, 0.1084, 0.6186, 0.1255, 0.6992, 0.0843, 0.917, 0.1231, 0.9527, 0.2093, 0.8443, 0.1603, 0.8082, 0.1816, 0.6727, 0.1255, 0.6992, 0.2927, 0.8964, 0.2806, 0.9999, 0.3894, 0.9615, 0.2093, 0.8443, 0.1231, 0.9527, 0.2927, 0.8964, 0.2806, 0.9999, 0.2927, 0.8964, 0.1231, 0.9527, 0.1084, 0.6186, 8.158e-05, 0.6964, 0.1255, 0.6992, 0.305, 0.6669, 0.3536, 0.7484, 0.3539, 0.6963, 0.305, 0.6669, 0.2216, 0.5629, 0.2307, 0.6548, 0.2307, 0.6548, 0.1603, 0.8082, 0.2093, 0.8443, 0.0843, 0.917, 0.1603, 0.8082, 0.02727, 0.8302, 0.02727, 0.8302, 0.1603, 0.8082, 0.1255, 0.6992, 0.3536, 0.7484, 0.2712, 0.7096, 0.2093, 0.8443, 0.2216, 0.5629, 0.1816, 0.6727, 0.2307, 0.6548, 0.3536, 0.7484, 0.305, 0.6669, 0.2712, 0.7096, 0.3992, 0.7888, 0.3536, 0.7484, 0.3477, 0.7871, 0.4589, 0.7809, 0.3992, 0.7888, 0.3812, 0.8325, 0.4589, 0.7809, 0.4367, 0.7454, 0.3992, 0.7888, 0.4589, 0.7809, 0.4676, 0.7244, 0.4367, 0.7454, 0.4589, 0.7809, 0.5032, 0.7073, 0.4676, 0.7244, 0.4676, 0.7244, 0.5032, 0.7073, 0.432, 0.6821, 0.01466, 0.5498, 8.158e-05, 0.6964, 0.1084, 0.6186, 0.2788, 0.4874, 0.33, 0.5933, 0.3578, 0.5686, 0.2788, 0.4874, 0.2216, 0.5629, 0.33, 0.5933, 0.389, 0.5236, 0.2788, 0.4874, 0.3578, 0.5686, 0.4173, 0.6196, 0.4989, 0.5127, 0.389, 0.5236, 0.2216, 0.5629, 0.2788, 0.4874, 0.176, 0.5183, 0.2216, 0.5629, 0.01466, 0.5498, 0.1084, 0.6186, 0.1204, 0.1127, 0.2457, 0.2347, 0.2035, 0.1517, 0.1963, 0.06553, 0.1204, 0.1127, 0.2035, 0.1517, 0.3127, 0.05385, 0.2876, 0.1919, 0.3284, 0.1071, 0.3499, 0.2084, 0.3778, 0.1833, 0.3475, 0.1815, 0.1963, 0.06553, 0.2035, 0.1517, 0.2876, 0.1919, 0.2457, 0.2347, 0.2876, 0.1919, 0.2035, 0.1517, 0.2457, 0.2347, 0.3418, 0.2763, 0.2876, 0.1919, 0.3655, 0.09301, 0.3713, 0.121, 0.3857, 0.1176, 0.2876, 0.1919, 0.3127, 0.05385, 0.2923, 0.006894, 0.2923, 0.006894, 0.1963, 0.06553, 0.2876, 0.1919, 0.1204, 0.1127, 0.01847, 0.2624, 0.1456, 0.2125, 0.1443, 0.2705, 0.1456, 0.2125, 0.01847, 0.2624, 0.1456, 0.2125, 0.1443, 0.2705, 0.2457, 0.2347, 0.01847, 0.2624, 0.1161, 0.3342, 0.1443, 0.2705, 0.1161, 0.3342, 0.01847, 0.2624, 8.362e-05, 0.3859, 0.1137, 0.4522, 0.1161, 0.3342, 8.362e-05, 0.3859, 8.362e-05, 0.3859, 0.01466, 0.5498, 0.1137, 0.4522, 0.1443, 0.2705, 0.2683, 0.345, 0.2457, 0.2347, 0.1161, 0.3342, 0.2683, 0.345, 0.1443, 0.2705, 0.2683, 0.345, 0.1161, 0.3342, 0.2101, 0.392, 0.1137, 0.4522, 0.2101, 0.392, 0.1161, 0.3342, 0.2788, 0.4874, 0.2101, 0.392, 0.1137, 0.4522, 0.01466, 0.5498, 0.176, 0.5183, 0.1137, 0.4522, 0.2101, 0.392, 0.2788, 0.4874, 0.3241, 0.3956, 0.2216, 0.5629, 0.326, 0.6241, 0.33, 0.5933, 0.389, 0.5236, 0.3746, 0.4459, 0.2788, 0.4874, 0.2101, 0.392, 0.3241, 0.3956, 0.2683, 0.345, 0.2683, 0.345, 0.3245, 0.3218, 0.2457, 0.2347, 0.3241, 0.3956, 0.3245, 0.3218, 0.2683, 0.345, 0.3418, 0.2763, 0.2457, 0.2347, 0.3245, 0.3218, 0.3245, 8.158e-05, 0.3127, 0.05385, 0.4112, 0.07376, 0.3127, 0.05385, 0.3245, 8.158e-05, 0.2923, 0.006894, 0.4989, 0.5127, 0.6392, 0.6099, 0.6657, 0.3737, 0.4989, 0.5127, 0.6657, 0.3737, 0.5729, 0.3778, 0.3655, 0.09301, 0.3601, 0.1311, 0.3713, 0.121, 0.3912, 0.3825, 0.4081, 0.276, 0.3418, 0.2763, 0.3912, 0.3825, 0.3418, 0.2763, 0.3245, 0.3218, 0.3245, 0.3218, 0.3241, 0.3956, 0.3912, 0.3825, 0.3912, 0.3825, 0.3674, 0.4033, 0.3601, 0.4166, 0.5729, 0.3778, 0.5094, 0.3996, 0.4989, 0.5127, 0.5094, 0.3996, 0.389, 0.5236, 0.4989, 0.5127, 0.5094, 0.3996, 0.3746, 0.4459, 0.389, 0.5236, 0.3912, 0.3825, 0.3746, 0.4459, 0.5094, 0.3996, 0.5148, 0.3074, 0.3912, 0.3825, 0.5094, 0.3996, 0.5729, 0.3778, 0.5148, 0.3074, 0.5094, 0.3996, 0.6657, 0.3737, 0.641, 0.2789, 0.5729, 0.3778, 0.5729, 0.3778, 0.641, 0.2789, 0.5148, 0.3074, 0.641, 0.2789, 0.5125, 0.1676, 0.5148, 0.3074, 0.5125, 0.1676, 0.641, 0.2789, 0.5701, 0.1207, 0.4112, 0.07376, 0.4157, 0.1883, 0.5125, 0.1676, 0.5701, 0.1207, 0.4112, 0.07376, 0.5125, 0.1676, 0.404, 0.005248, 0.4112, 0.07376, 0.4884, 0.0399, 0.3418, 0.2763, 0.3499, 0.2084, 0.3196, 0.1764, 0.2876, 0.1919, 0.3127, 0.05385, 0.3284, 0.1071, 0.4112, 0.07376, 0.4112, 0.07376, 0.404, 0.005248, 0.3245, 8.158e-05, 0.5125, 0.1676, 0.4157, 0.1883, 0.4576, 0.2621, 0.3475, 0.1815, 0.3196, 0.1764, 0.3499, 0.2084, 0.176, 0.5183, 0.01466, 0.5498, 0.2216, 0.5629, 0.176, 0.5183, 0.2788, 0.4874, 0.1137, 0.4522, 8.158e-05, 0.6964, 0.02727, 0.8302, 0.1255, 0.6992, 0.1603, 0.8082, 0.0843, 0.917, 0.2093, 0.8443, 0.5125, 0.1676, 0.4576, 0.2621, 0.5148, 0.3074, 0.3812, 0.8325, 0.3477, 0.7871, 0.2927, 0.8964, 0.3992, 0.7888, 0.3477, 0.7871, 0.3812, 0.8325, 0.3812, 0.8325, 0.2927, 0.8964, 0.3867, 0.885, 0.3867, 0.885, 0.2927, 0.8964, 0.3894, 0.9615, 0.305, 0.6669, 0.3539, 0.6963, 0.3285, 0.6495, 0.3285, 0.6495, 0.3539, 0.6963, 0.3704, 0.657, 0.305, 0.6669, 0.2307, 0.6548, 0.2712, 0.7096, 0.2712, 0.7096, 0.2307, 0.6548, 0.2093, 0.8443, 0.3674, 0.4033, 0.3575, 0.4063, 0.3555, 0.4064, 0.3601, 0.4166, 0.3503, 0.4021, 0.3546, 0.4059, 0.3575, 0.4063, 0.3674, 0.4033, 0.2788, 0.4874, 0.3746, 0.4459, 0.3601, 0.4166, 0.3241, 0.3956, 0.2788, 0.4874, 0.3396, 0.4201, 0.3241, 0.3956, 0.3503, 0.4021, 0.3674, 0.4033, 0.3912, 0.3825, 0.3601, 0.4166, 0.3746, 0.4459, 0.2788, 0.4874, 0.3601, 0.4166, 0.3396, 0.4201, 0.3241, 0.3956, 0.3396, 0.4201, 0.3503, 0.4021, 0.3241, 0.3956, 0.3674, 0.4033, 0.3912, 0.3825, 0.3555, 0.4064, 0.355, 0.4061, 0.3545, 0.4064, 0.3518, 0.4076, 0.3546, 0.4059, 0.3546, 0.4062, 0.3546, 0.4062, 0.3575, 0.4063, 0.3601, 0.4166, 0.3555, 0.4064, 0.3518, 0.4076, 0.3396, 0.4201, 0.3396, 0.4201, 0.3518, 0.4076, 0.3546, 0.4059, 0.3503, 0.4021, 0.3578, 0.5686, 0.4173, 0.6196, 0.389, 0.5236, 0.33, 0.5933, 0.3704, 0.657, 0.4173, 0.6196, 0.3578, 0.5686, 0.326, 0.6241, 0.3704, 0.657, 0.33, 0.5933, 0.3285, 0.6495, 0.3704, 0.657, 0.326, 0.6241, 0.1816, 0.6727, 0.2216, 0.5629, 0.1255, 0.6992, 0.1816, 0.6727, 0.1603, 0.8082, 0.2307, 0.6548, 0.4576, 0.2621, 0.3912, 0.3825, 0.5148, 0.3074, 0.4157, 0.1883, 0.4081, 0.276, 0.4576, 0.2621, 0.3778, 0.1833, 0.3563, 0.1659, 0.3475, 0.1815, 0.3463, 0.1667, 0.3563, 0.1659, 0.3601, 0.1311, 0.4112, 0.07376, 0.3857, 0.1176, 0.3778, 0.1833, 0.4157, 0.1883, 0.4157, 0.1883, 0.3778, 0.1833, 0.3499, 0.2084, 0.3418, 0.2763, 0.3857, 0.1176, 0.3713, 0.121, 0.3778, 0.1833, 0.3713, 0.121, 0.3601, 0.1311, 0.3778, 0.1833, 0.3654, 0.108, 0.3655, 0.09301, 0.3857, 0.1176, 0.4112, 0.07376, 0.3654, 0.108, 0.3857, 0.1176, 0.3654, 0.108, 0.4112, 0.07376, 0.3284, 0.1071, 0.3463, 0.1667, 0.3196, 0.1764, 0.3475, 0.1815, 0.3563, 0.1659, 0.3463, 0.1667, 0.3475, 0.1815, 0.3563, 0.1659, 0.3778, 0.1833, 0.3601, 0.1311, 0.4081, 0.276, 0.3912, 0.3825, 0.4576, 0.2621, 0.4081, 0.276, 0.4157, 0.1883, 0.3418, 0.2763, 0.3546, 0.4063, 0.3546, 0.4062, 0.3546, 0.4062, 0.3575, 0.4063, 0.3546, 0.4062, 0.355, 0.4061, 0.3555, 0.4064, 0.3518, 0.4076, 0.3545, 0.4064, 0.3546, 0.4062, 0.3546, 0.4059, 0.3546, 0.4062, 0.3546, 0.4063, 0.355, 0.4061, 0.3546, 0.4062, 0.3545, 0.4064, 0.3546, 0.4063, 0.355, 0.4061, 0.3546, 0.4063, 0.3545, 0.4064, 0.3546, 0.4063, 0.3546, 0.4063, 0.3546, 0.4062, 0.3546, 0.4063, 0.3546, 0.4062, 0.3546, 0.4063, 0.3546, 0.4063, 0.355, 0.4061, 0.3546, 0.4063, 0.3546, 0.4063, 0.3546, 0.4063, 0.355, 0.4061, 0.3546, 0.4063, 0.3546, 0.4063, 0.3546, 0.4063, 0.3546, 0.4063, 0.3546, 0.4063, 0.3546, 0.4063, 0.3546, 0.4063, 0.3546, 0.4063, 0.3546, 0.4063, 0.3546, 0.4063, 0.3546, 0.4063, 0.3546, 0.4063, 0.3546, 0.4063, 0.3546, 0.4063, 0.3546, 0.4063, 0.3546, 0.4063, 0.3546, 0.4063, 0.3546, 0.4063, 0.3546, 0.4063, 0.3546, 0.4063, 0.3546, 0.4063, 0.3546, 0.4063, 0.3546, 0.4063, 0.3546, 0.4063, 0.3546, 0.4063, 0.3546, 0.4063, 0.3546, 0.4063, 0.3546, 0.4063, 0.3546, 0.4063, 0.3546, 0.4063, 0.3546, 0.4063, 0.3546, 0.4063, 0.3546, 0.4063, 0.3546, 0.4063, 0.3546, 0.4063, 0.3546, 0.4063, 0.3546, 0.4063, 0.3546, 0.4063, 0.3546, 0.4063, 0.3546, 0.4063, 0.3546, 0.4063, 0.3546, 0.4063, 0.3546, 0.4063, 0.3546, 0.4063, 0.3546, 0.4063, 0.3546, 0.4063, 0.3546, 0.4063, 0.3546, 0.4063, 0.3546, 0.4063, 0.3546, 0.4063, 0.3546, 0.4063, 0.3546, 0.4063, 0.3546, 0.4063, 0.3546, 0.4063, 0.3546, 0.4063, 0.3546, 0.4063, 0.3546, 0.4063, 0.3546, 0.4063, 0.3546, 0.4063, 0.3546, 0.4063, 0.3546, 0.4063, 0.3546, 0.4063, 0.3546, 0.4063, 0.3546, 0.4063, 0.3546, 0.4063, 0.3546, 0.4063, 0.3546, 0.4063, 0.3546, 0.4063, 0.3546, 0.4063, 0.3546, 0.4063, 0.3546, 0.4063, 0.3546, 0.4063, 0.3546, 0.4063, 0.3546, 0.4063, 0.3546, 0.4063, 0.3546, 0.4063, 0.3546, 0.4063, 0.3546, 0.4063, 0.3546, 0.4063, 0.3546, 0.4063, 0.3546, 0.4063, 0.3546, 0.4063, 0.3546, 0.4063, 0.3546, 0.4063, 0.3546, 0.4063, 0.3546, 0.4063, 0.3546, 0.4063, 0.3546, 0.4063, 0.3546, 0.4063, 0.3546, 0.4063, 0.3546, 0.4063, 0.3546, 0.4063, 0.3546, 0.4063, 0.3546, 0.4063, 0.3546, 0.4063, 0.3546, 0.4063, 0.3546, 0.4063, 0.3546, 0.4063, 0.3546, 0.4063, 0.3546, 0.4063, 0.3546, 0.4063, 0.3546, 0.4063, 0.3546, 0.4063, 0.3546, 0.4063, 0.3546, 0.4063, 0.3546, 0.4063, 0.3546, 0.4063, 0.3546, 0.4063, 0.3546, 0.4063, 0.3546, 0.4063, 0.3546, 0.4063, 0.3546, 0.4063, 0.3546, 0.4063, 0.3546, 0.4063, 0.3546, 0.4063, 0.3546, 0.4063, 0.3546, 0.4063, 0.3546, 0.4063, 0.3546, 0.4063, 0.3546, 0.4063, 0.3546, 0.4063, 0.3546, 0.4063, 0.3546, 0.4063, 0.3546, 0.4063, 0.3546, 0.4063, 0.3546, 0.4063, 0.3546, 0.4063, 0.3546, 0.4063, 0.3546, 0.4063, 0.3546, 0.4063, 0.3546, 0.4063, 0.3546, 0.4063, 0.3546, 0.4063, 0.3546, 0.4063, 0.3546, 0.4063, 0.3546, 0.4063, 0.3546, 0.4063, 0.3546, 0.4063, 0.3546, 0.4063, 0.3546, 0.4063, 0.3546, 0.4063, 0.3546, 0.4063, 0.3546, 0.4063, 0.3546, 0.4063, 0.3546, 0.4063, 0.3546, 0.4063, 0.3546, 0.4063, 0.3546, 0.4063, 0.3546, 0.4063, 0.3546, 0.4063, 0.3546, 0.4063, 0.3546, 0.4063, 0.3546, 0.4063, 0.3546, 0.4063, 0.3546, 0.4063, 0.3546, 0.4063, 0.3546, 0.4063, 0.3546, 0.4063, 0.3546, 0.4063, 0.3546, 0.4063, 0.3546, 0.4063, 0.3546, 0.4063, 0.3546, 0.4063, 0.3546, 0.4063, 0.3546, 0.4063, 0.3546, 0.4063, 0.3546, 0.4063, 0.3546, 0.4063, 0.3546, 0.4063, 0.3546, 0.4063, 0.3546, 0.4063, 0.3546, 0.4063, 0.3546, 0.4063, 0.3546, 0.4063, 0.3546, 0.4063, 0.3546, 0.4063, 0.3546, 0.4063, 0.3546, 0.4063, 0.3546, 0.4063, 0.3546, 0.4063, 0.3546, 0.4063, 0.3546, 0.4063, 0.3546, 0.4063, 0.3546, 0.4063, 0.3546, 0.4063, 0.3546, 0.4063, 0.3546, 0.4063, 0.3546, 0.4063, 0.3546, 0.4063, 0.3546, 0.4063, 0.3546, 0.4063, 0.3546, 0.4063, 0.2876, 0.1919, 0.3196, 0.1764, 0.3463, 0.1667, 0.3284, 0.1071, 0.3601, 0.1311, 0.3655, 0.09301, 0.3463, 0.1667, 0.3463, 0.1667, 0.3655, 0.09301, 0.3284, 0.1071])
_ca = me_me_06003fa0_001.color_attributes.new('Col', 'BYTE_COLOR', 'CORNER')
_ca.data.foreach_set('color', [0.9911, 0.9911, 0.9911, 0.9961, 1.0, 1.0, 1.0, 1.0, 0.9911, 0.9911, 0.9911, 0.9961, 1.0, 1.0, 1.0, 1.0, 1.0, 1.0, 1.0, 1.0, 0.9911, 0.9911, 0.9911, 0.9961, 1.0, 1.0, 1.0, 1.0, 0.9911, 0.9911, 0.9911, 0.9961, 1.0, 1.0, 1.0, 1.0, 1.0, 1.0, 1.0, 1.0, 1.0, 1.0, 1.0, 1.0, 1.0, 1.0, 1.0, 1.0, 1.0, 1.0, 1.0, 1.0, 1.0, 1.0, 1.0, 1.0, 1.0, 1.0, 1.0, 1.0, 1.0, 1.0, 1.0, 1.0, 1.0, 1.0, 1.0, 1.0, 1.0, 1.0, 1.0, 1.0, 1.0, 1.0, 1.0, 1.0, 1.0, 1.0, 1.0, 1.0, 1.0, 1.0, 1.0, 1.0, 1.0, 1.0, 1.0, 1.0, 0.9911, 0.9911, 0.9911, 0.9961, 1.0, 1.0, 1.0, 1.0, 1.0, 1.0, 1.0, 1.0, 1.0, 1.0, 1.0, 1.0, 1.0, 1.0, 1.0, 1.0, 0.9911, 0.9911, 0.9911, 0.9961, 1.0, 1.0, 1.0, 1.0, 1.0, 1.0, 1.0, 1.0, 1.0, 1.0, 1.0, 1.0, 0.9911, 0.9911, 0.9911, 0.9961, 1.0, 1.0, 1.0, 1.0, 1.0, 1.0, 1.0, 1.0, 1.0, 1.0, 1.0, 1.0, 1.0, 1.0, 1.0, 1.0, 0.9911, 0.9911, 0.9911, 0.9961, 1.0, 1.0, 1.0, 1.0, 1.0, 1.0, 1.0, 1.0, 0.9911, 0.9911, 0.9911, 0.9961, 1.0, 1.0, 1.0, 1.0, 0.9911, 0.9911, 0.9911, 0.9961, 0.9911, 0.9911, 0.9911, 0.9961, 0.9911, 0.9911, 0.9911, 0.9961, 1.0, 1.0, 1.0, 1.0, 1.0, 1.0, 1.0, 1.0, 1.0, 1.0, 1.0, 1.0, 0.9911, 0.9911, 0.9911, 0.9961, 0.9911, 0.9911, 0.9911, 0.9961, 1.0, 1.0, 1.0, 1.0, 1.0, 1.0, 1.0, 1.0, 1.0, 1.0, 1.0, 1.0, 1.0, 1.0, 1.0, 1.0, 1.0, 1.0, 1.0, 1.0, 0.9911, 0.9911, 0.9911, 0.9961, 1.0, 1.0, 1.0, 1.0, 1.0, 1.0, 1.0, 1.0, 1.0, 1.0, 1.0, 1.0, 0.9911, 0.9911, 0.9911, 0.9961, 1.0, 1.0, 1.0, 1.0, 1.0, 1.0, 1.0, 1.0, 1.0, 1.0, 1.0, 1.0, 0.9911, 0.9911, 0.9911, 0.9961, 1.0, 1.0, 1.0, 1.0, 0.9911, 0.9911, 0.9911, 0.9961, 1.0, 1.0, 1.0, 1.0, 1.0, 1.0, 1.0, 1.0, 1.0, 1.0, 1.0, 1.0, 1.0, 1.0, 1.0, 1.0, 0.9911, 0.9911, 0.9911, 0.9961, 1.0, 1.0, 1.0, 1.0, 1.0, 1.0, 1.0, 1.0, 0.9911, 0.9911, 0.9911, 0.9961, 1.0, 1.0, 1.0, 1.0, 1.0, 1.0, 1.0, 1.0, 0.9911, 0.9911, 0.9911, 0.9961, 1.0, 1.0, 1.0, 1.0, 0.9911, 0.9911, 0.9911, 0.9961, 0.9911, 0.9911, 0.9911, 0.9961, 1.0, 1.0, 1.0, 1.0, 1.0, 1.0, 1.0, 1.0, 1.0, 1.0, 1.0, 1.0, 1.0, 1.0, 1.0, 1.0, 0.9911, 0.9911, 0.9911, 0.9961, 1.0, 1.0, 1.0, 1.0, 1.0, 1.0, 1.0, 1.0, 1.0, 1.0, 1.0, 1.0, 1.0, 1.0, 1.0, 1.0, 1.0, 1.0, 1.0, 1.0, 1.0, 1.0, 1.0, 1.0, 0.9911, 0.9911, 0.9911, 0.9961, 0.9911, 0.9911, 0.9911, 0.9961, 0.9911, 0.9911, 0.9911, 0.9961, 1.0, 1.0, 1.0, 1.0, 1.0, 1.0, 1.0, 1.0, 1.0, 1.0, 1.0, 1.0, 1.0, 1.0, 1.0, 1.0, 0.9911, 0.9911, 0.9911, 0.9961, 0.9911, 0.9911, 0.9911, 0.9961, 1.0, 1.0, 1.0, 1.0, 0.9911, 0.9911, 0.9911, 0.9961, 0.9911, 0.9911, 0.9911, 0.9961, 1.0, 1.0, 1.0, 1.0, 1.0, 1.0, 1.0, 1.0, 1.0, 1.0, 1.0, 1.0, 0.9911, 0.9911, 0.9911, 0.9961, 1.0, 1.0, 1.0, 1.0, 1.0, 1.0, 1.0, 1.0, 0.9911, 0.9911, 0.9911, 0.9961, 0.9911, 0.9911, 0.9911, 0.9961, 0.9911, 0.9911, 0.9911, 0.9961, 0.9911, 0.9911, 0.9911, 0.9961, 1.0, 1.0, 1.0, 1.0, 0.9911, 0.9911, 0.9911, 0.9961, 0.9911, 0.9911, 0.9911, 0.9961, 0.9911, 0.9911, 0.9911, 0.9961, 0.9911, 0.9911, 0.9911, 0.9961, 0.9911, 0.9911, 0.9911, 0.9961, 1.0, 1.0, 1.0, 1.0, 1.0, 1.0, 1.0, 1.0, 1.0, 1.0, 1.0, 1.0, 1.0, 1.0, 1.0, 1.0, 1.0, 1.0, 1.0, 1.0, 1.0, 1.0, 1.0, 1.0, 0.9911, 0.9911, 0.9911, 0.9961, 1.0, 1.0, 1.0, 1.0, 0.9911, 0.9911, 0.9911, 0.9961, 1.0, 1.0, 1.0, 1.0, 0.9911, 0.9911, 0.9911, 0.9961, 0.9911, 0.9911, 0.9911, 0.9961, 0.9911, 0.9911, 0.9911, 0.9961, 0.9911, 0.9911, 0.9911, 0.9961, 0.9911, 0.9911, 0.9911, 0.9961, 0.9911, 0.9911, 0.9911, 0.9961, 0.9911, 0.9911, 0.9911, 0.9961, 1.0, 1.0, 1.0, 1.0, 1.0, 1.0, 1.0, 1.0, 0.9911, 0.9911, 0.9911, 0.9961, 1.0, 1.0, 1.0, 1.0, 1.0, 1.0, 1.0, 1.0, 1.0, 1.0, 1.0, 1.0, 1.0, 1.0, 1.0, 1.0, 1.0, 1.0, 1.0, 1.0, 1.0, 1.0, 1.0, 1.0, 1.0, 1.0, 1.0, 1.0, 1.0, 1.0, 1.0, 1.0, 1.0, 1.0, 1.0, 1.0, 1.0, 1.0, 1.0, 1.0, 1.0, 1.0, 1.0, 1.0, 1.0, 1.0, 1.0, 1.0, 1.0, 1.0, 1.0, 1.0, 0.9911, 0.9911, 0.9911, 0.9961, 1.0, 1.0, 1.0, 1.0, 1.0, 1.0, 1.0, 1.0, 0.9911, 0.9911, 0.9911, 0.9961, 0.9911, 0.9911, 0.9911, 0.9961, 1.0, 1.0, 1.0, 1.0, 1.0, 1.0, 1.0, 1.0, 1.0, 1.0, 1.0, 1.0, 1.0, 1.0, 1.0, 1.0, 1.0, 1.0, 1.0, 1.0, 0.9911, 0.9911, 0.9911, 0.9961, 0.9911, 0.9911, 0.9911, 0.9961, 1.0, 1.0, 1.0, 1.0, 1.0, 1.0, 1.0, 1.0, 1.0, 1.0, 1.0, 1.0, 0.9911, 0.9911, 0.9911, 0.9961, 1.0, 1.0, 1.0, 1.0, 0.9911, 0.9911, 0.9911, 0.9961, 1.0, 1.0, 1.0, 1.0, 1.0, 1.0, 1.0, 1.0, 0.9911, 0.9911, 0.9911, 0.9961, 0.9911, 0.9911, 0.9911, 0.9961, 1.0, 1.0, 1.0, 1.0, 0.9911, 0.9911, 0.9911, 0.9961, 1.0, 1.0, 1.0, 1.0, 0.9911, 0.9911, 0.9911, 0.9961, 0.9911, 0.9911, 0.9911, 0.9961, 1.0, 1.0, 1.0, 1.0, 0.9911, 0.9911, 0.9911, 0.9961, 0.9911, 0.9911, 0.9911, 0.9961, 0.9911, 0.9911, 0.9911, 0.9961, 0.9911, 0.9911, 0.9911, 0.9961, 0.9911, 0.9911, 0.9911, 0.9961, 0.9911, 0.9911, 0.9911, 0.9961, 0.9911, 0.9911, 0.9911, 0.9961, 0.9911, 0.9911, 0.9911, 0.9961, 0.9911, 0.9911, 0.9911, 0.9961, 1.0, 1.0, 1.0, 1.0, 0.9911, 0.9911, 0.9911, 0.9961, 1.0, 1.0, 1.0, 1.0, 0.9911, 0.9911, 0.9911, 0.9961, 0.9911, 0.9911, 0.9911, 0.9961, 0.9911, 0.9911, 0.9911, 0.9961, 0.9911, 0.9911, 0.9911, 0.9961, 1.0, 1.0, 1.0, 1.0, 0.9911, 0.9911, 0.9911, 0.9961, 1.0, 1.0, 1.0, 1.0, 0.9911, 0.9911, 0.9911, 0.9961, 1.0, 1.0, 1.0, 1.0, 0.9911, 0.9911, 0.9911, 0.9961, 1.0, 1.0, 1.0, 1.0, 0.9911, 0.9911, 0.9911, 0.9961, 0.9911, 0.9911, 0.9911, 0.9961, 0.9911, 0.9911, 0.9911, 0.9961, 1.0, 1.0, 1.0, 1.0, 1.0, 1.0, 1.0, 1.0, 1.0, 1.0, 1.0, 1.0, 1.0, 1.0, 1.0, 1.0, 1.0, 1.0, 1.0, 1.0, 1.0, 1.0, 1.0, 1.0, 0.9911, 0.9911, 0.9911, 0.9961, 1.0, 1.0, 1.0, 1.0, 1.0, 1.0, 1.0, 1.0, 1.0, 1.0, 1.0, 1.0, 1.0, 1.0, 1.0, 1.0, 1.0, 1.0, 1.0, 1.0, 1.0, 1.0, 1.0, 1.0, 1.0, 1.0, 1.0, 1.0, 1.0, 1.0, 1.0, 1.0, 1.0, 1.0, 1.0, 1.0, 1.0, 1.0, 1.0, 1.0, 1.0, 1.0, 1.0, 1.0, 1.0, 1.0, 1.0, 1.0, 1.0, 1.0, 1.0, 1.0, 1.0, 1.0, 1.0, 1.0, 0.9911, 0.9911, 0.9911, 0.9961, 1.0, 1.0, 1.0, 1.0, 1.0, 1.0, 1.0, 1.0, 1.0, 1.0, 1.0, 1.0, 1.0, 1.0, 1.0, 1.0, 1.0, 1.0, 1.0, 1.0, 1.0, 1.0, 1.0, 1.0, 1.0, 1.0, 1.0, 1.0, 1.0, 1.0, 1.0, 1.0, 1.0, 1.0, 1.0, 1.0, 1.0, 1.0, 1.0, 1.0, 1.0, 1.0, 1.0, 1.0, 1.0, 1.0, 1.0, 1.0, 1.0, 1.0, 1.0, 1.0, 1.0, 1.0, 1.0, 1.0, 1.0, 1.0, 1.0, 1.0, 1.0, 1.0, 1.0, 1.0, 1.0, 1.0, 1.0, 1.0, 1.0, 1.0, 1.0, 1.0, 1.0, 1.0, 1.0, 1.0, 0.9911, 0.9911, 0.9911, 0.9961, 1.0, 1.0, 1.0, 1.0, 0.9911, 0.9911, 0.9911, 0.9961, 0.9911, 0.9911, 0.9911, 0.9961, 1.0, 1.0, 1.0, 1.0, 1.0, 1.0, 1.0, 1.0, 1.0, 1.0, 1.0, 1.0, 1.0, 1.0, 1.0, 1.0, 1.0, 1.0, 1.0, 1.0, 1.0, 1.0, 1.0, 1.0, 0.9911, 0.9911, 0.9911, 0.9961, 1.0, 1.0, 1.0, 1.0, 1.0, 1.0, 1.0, 1.0, 1.0, 1.0, 1.0, 1.0, 1.0, 1.0, 1.0, 1.0, 0.9911, 0.9911, 0.9911, 0.9961, 1.0, 1.0, 1.0, 1.0, 0.9911, 0.9911, 0.9911, 0.9961, 1.0, 1.0, 1.0, 1.0, 0.9911, 0.9911, 0.9911, 0.9961, 0.9911, 0.9911, 0.9911, 0.9961, 0.9911, 0.9911, 0.9911, 0.9961, 1.0, 1.0, 1.0, 1.0, 1.0, 1.0, 1.0, 1.0, 1.0, 1.0, 1.0, 1.0, 1.0, 1.0, 1.0, 1.0, 0.9911, 0.9911, 0.9911, 0.9961, 1.0, 1.0, 1.0, 1.0, 1.0, 1.0, 1.0, 1.0, 1.0, 1.0, 1.0, 1.0, 1.0, 1.0, 1.0, 1.0, 1.0, 1.0, 1.0, 1.0, 1.0, 1.0, 1.0, 1.0, 0.9911, 0.9911, 0.9911, 0.9961, 0.9911, 0.9911, 0.9911, 0.9961, 0.9911, 0.9911, 0.9911, 0.9961, 0.9911, 0.9911, 0.9911, 0.9961, 1.0, 1.0, 1.0, 1.0, 0.9911, 0.9911, 0.9911, 0.9961, 1.0, 1.0, 1.0, 1.0, 0.9911, 0.9911, 0.9911, 0.9961, 1.0, 1.0, 1.0, 1.0, 0.9911, 0.9911, 0.9911, 0.9961, 1.0, 1.0, 1.0, 1.0, 1.0, 1.0, 1.0, 1.0, 1.0, 1.0, 1.0, 1.0, 1.0, 1.0, 1.0, 1.0, 1.0, 1.0, 1.0, 1.0, 1.0, 1.0, 1.0, 1.0, 1.0, 1.0, 1.0, 1.0, 0.9911, 0.9911, 0.9911, 0.9961, 1.0, 1.0, 1.0, 1.0, 0.9911, 0.9911, 0.9911, 0.9961, 1.0, 1.0, 1.0, 1.0, 0.9911, 0.9911, 0.9911, 0.9961, 1.0, 1.0, 1.0, 1.0, 1.0, 1.0, 1.0, 1.0, 0.9911, 0.9911, 0.9911, 0.9961, 1.0, 1.0, 1.0, 1.0, 0.9911, 0.9911, 0.9911, 0.9961, 1.0, 1.0, 1.0, 1.0, 1.0, 1.0, 1.0, 1.0, 0.9911, 0.9911, 0.9911, 0.9961, 1.0, 1.0, 1.0, 1.0, 1.0, 1.0, 1.0, 1.0, 1.0, 1.0, 1.0, 1.0, 1.0, 1.0, 1.0, 1.0, 0.9911, 0.9911, 0.9911, 0.9961, 1.0, 1.0, 1.0, 1.0, 1.0, 1.0, 1.0, 1.0, 0.9911, 0.9911, 0.9911, 0.9961, 1.0, 1.0, 1.0, 1.0, 1.0, 1.0, 1.0, 1.0, 1.0, 1.0, 1.0, 1.0, 1.0, 1.0, 1.0, 1.0, 0.9911, 0.9911, 0.9911, 0.9961, 1.0, 1.0, 1.0, 1.0, 0.9911, 0.9911, 0.9911, 0.9961, 1.0, 1.0, 1.0, 1.0, 1.0, 1.0, 1.0, 1.0, 0.9911, 0.9911, 0.9911, 0.9961, 1.0, 1.0, 1.0, 1.0, 1.0, 1.0, 1.0, 1.0, 0.9911, 0.9911, 0.9911, 0.9961, 0.9911, 0.9911, 0.9911, 0.9961, 0.9911, 0.9911, 0.9911, 0.9961, 0.9911, 0.9911, 0.9911, 0.9961, 0.9911, 0.9911, 0.9911, 0.9961, 0.9911, 0.9911, 0.9911, 0.9961, 0.9911, 0.9911, 0.9911, 0.9961, 0.9911, 0.9911, 0.9911, 0.9961, 0.9911, 0.9911, 0.9911, 0.9961, 1.0, 1.0, 1.0, 1.0, 1.0, 1.0, 1.0, 1.0, 1.0, 1.0, 1.0, 1.0, 1.0, 1.0, 1.0, 1.0, 0.9911, 0.9911, 0.9911, 0.9961, 0.9911, 0.9911, 0.9911, 0.9961, 0.9911, 0.9911, 0.9911, 0.9961, 1.0, 1.0, 1.0, 1.0, 1.0, 1.0, 1.0, 1.0, 0.9911, 0.9911, 0.9911, 0.9961, 1.0, 1.0, 1.0, 1.0, 1.0, 1.0, 1.0, 1.0, 1.0, 1.0, 1.0, 1.0, 1.0, 1.0, 1.0, 1.0, 0.9911, 0.9911, 0.9911, 0.9961, 0.9911, 0.9911, 0.9911, 0.9961, 1.0, 1.0, 1.0, 1.0, 1.0, 1.0, 1.0, 1.0, 1.0, 1.0, 1.0, 1.0, 1.0, 1.0, 1.0, 1.0, 1.0, 1.0, 1.0, 1.0, 0.9911, 0.9911, 0.9911, 0.9961, 1.0, 1.0, 1.0, 1.0, 1.0, 1.0, 1.0, 1.0, 1.0, 1.0, 1.0, 1.0, 1.0, 1.0, 1.0, 1.0, 1.0, 1.0, 1.0, 1.0, 1.0, 1.0, 1.0, 1.0, 1.0, 1.0, 1.0, 1.0, 1.0, 1.0, 1.0, 1.0, 1.0, 1.0, 1.0, 1.0, 1.0, 1.0, 1.0, 1.0, 1.0, 1.0, 1.0, 1.0, 0.9911, 0.9911, 0.9911, 0.9961, 1.0, 1.0, 1.0, 1.0, 0.9911, 0.9911, 0.9911, 0.9961, 1.0, 1.0, 1.0, 1.0, 1.0, 1.0, 1.0, 1.0, 1.0, 1.0, 1.0, 1.0, 0.9911, 0.9911, 0.9911, 0.9961, 1.0, 1.0, 1.0, 1.0, 0.9911, 0.9911, 0.9911, 0.9961, 0.9911, 0.9911, 0.9911, 0.9961, 0.9911, 0.9911, 0.9911, 0.9961, 0.9911, 0.9911, 0.9911, 0.9961, 1.0, 1.0, 1.0, 1.0, 0.9911, 0.9911, 0.9911, 0.9961, 1.0, 1.0, 1.0, 1.0, 1.0, 1.0, 1.0, 1.0, 1.0, 1.0, 1.0, 1.0, 1.0, 1.0, 1.0, 1.0, 1.0, 1.0, 1.0, 1.0, 1.0, 1.0, 1.0, 1.0, 1.0, 1.0, 1.0, 1.0, 1.0, 1.0, 1.0, 1.0, 1.0, 1.0, 1.0, 1.0, 1.0, 1.0, 1.0, 1.0, 1.0, 1.0, 1.0, 1.0, 1.0, 1.0, 1.0, 1.0, 1.0, 1.0, 1.0, 1.0, 1.0, 1.0, 1.0, 1.0, 1.0, 1.0, 1.0, 1.0, 1.0, 1.0, 1.0, 1.0, 1.0, 1.0, 1.0, 1.0, 0.9911, 0.9911, 0.9911, 0.9961, 1.0, 1.0, 1.0, 1.0, 1.0, 1.0, 1.0, 1.0, 1.0, 1.0, 1.0, 1.0, 1.0, 1.0, 1.0, 1.0, 1.0, 1.0, 1.0, 1.0, 1.0, 1.0, 1.0, 1.0, 1.0, 1.0, 1.0, 1.0, 1.0, 1.0, 1.0, 1.0, 1.0, 1.0, 1.0, 1.0, 0.9911, 0.9911, 0.9911, 0.9961, 1.0, 1.0, 1.0, 1.0, 1.0, 1.0, 1.0, 1.0, 1.0, 1.0, 1.0, 1.0, 1.0, 1.0, 1.0, 1.0, 1.0, 1.0, 1.0, 1.0, 1.0, 1.0, 1.0, 1.0, 1.0, 1.0, 1.0, 1.0, 1.0, 1.0, 1.0, 1.0, 1.0, 1.0, 1.0, 1.0, 1.0, 1.0, 1.0, 1.0, 1.0, 1.0, 1.0, 1.0, 1.0, 1.0, 1.0, 1.0, 1.0, 1.0, 1.0, 1.0, 1.0, 1.0, 1.0, 1.0, 1.0, 1.0, 1.0, 1.0, 1.0, 1.0, 1.0, 1.0, 1.0, 1.0, 1.0, 1.0, 1.0, 1.0, 1.0, 1.0, 0.9911, 0.9911, 0.9911, 0.9961, 1.0, 1.0, 1.0, 1.0, 1.0, 1.0, 1.0, 1.0, 1.0, 1.0, 1.0, 1.0, 1.0, 1.0, 1.0, 1.0, 0.9911, 0.9911, 0.9911, 0.9961, 0.9911, 0.9911, 0.9911, 0.9961, 1.0, 1.0, 1.0, 1.0, 0.9911, 0.9911, 0.9911, 0.9961, 1.0, 1.0, 1.0, 1.0, 0.9911, 0.9911, 0.9911, 0.9961, 0.9911, 0.9911, 0.9911, 0.9961, 0.9911, 0.9911, 0.9911, 0.9961, 0.9911, 0.9911, 0.9911, 0.9961, 0.9911, 0.9911, 0.9911, 0.9961, 0.9911, 0.9911, 0.9911, 0.9961, 0.9911, 0.9911, 0.9911, 0.9961, 1.0, 1.0, 1.0, 1.0, 1.0, 1.0, 1.0, 1.0, 0.9911, 0.9911, 0.9911, 0.9961, 0.9911, 0.9911, 0.9911, 0.9961, 0.9911, 0.9911, 0.9911, 0.9961, 1.0, 1.0, 1.0, 1.0, 0.9911, 0.9911, 0.9911, 0.9961, 0.9911, 0.9911, 0.9911, 0.9961, 0.9911, 0.9911, 0.9911, 0.9961, 0.9911, 0.9911, 0.9911, 0.9961, 1.0, 1.0, 1.0, 1.0, 1.0, 1.0, 1.0, 1.0, 0.9911, 0.9911, 0.9911, 0.9961, 0.9911, 0.9911, 0.9911, 0.9961, 0.9911, 0.9911, 0.9911, 0.9961, 0.9911, 0.9911, 0.9911, 0.9961, 0.9911, 0.9911, 0.9911, 0.9961, 0.9911, 0.9911, 0.9911, 0.9961, 0.9911, 0.9911, 0.9911, 0.9961, 0.9911, 0.9911, 0.9911, 0.9961, 0.9911, 0.9911, 0.9911, 0.9961, 0.9911, 0.9911, 0.9911, 0.9961, 0.9911, 0.9911, 0.9911, 0.9961, 1.0, 1.0, 1.0, 1.0, 1.0, 1.0, 1.0, 1.0, 0.9911, 0.9911, 0.9911, 0.9961, 1.0, 1.0, 1.0, 1.0, 1.0, 1.0, 1.0, 1.0, 0.9911, 0.9911, 0.9911, 0.9961, 1.0, 1.0, 1.0, 1.0, 0.9911, 0.9911, 0.9911, 0.9961, 0.9911, 0.9911, 0.9911, 0.9961, 1.0, 1.0, 1.0, 1.0, 1.0, 1.0, 1.0, 1.0, 0.9911, 0.9911, 0.9911, 0.9961, 0.9911, 0.9911, 0.9911, 0.9961, 1.0, 1.0, 1.0, 1.0, 0.9911, 0.9911, 0.9911, 0.9961, 1.0, 1.0, 1.0, 1.0, 0.9911, 0.9911, 0.9911, 0.9961, 0.9911, 0.9911, 0.9911, 0.9961, 1.0, 1.0, 1.0, 1.0, 0.9911, 0.9911, 0.9911, 0.9961, 1.0, 1.0, 1.0, 1.0, 0.9911, 0.9911, 0.9911, 0.9961, 0.9911, 0.9911, 0.9911, 0.9961, 1.0, 1.0, 1.0, 1.0, 0.9911, 0.9911, 0.9911, 0.9961, 0.9911, 0.9911, 0.9911, 0.9961, 0.9911, 0.9911, 0.9911, 0.9961, 0.9911, 0.9911, 0.9911, 0.9961, 1.0, 1.0, 1.0, 1.0, 1.0, 1.0, 1.0, 1.0, 1.0, 1.0, 1.0, 1.0, 1.0, 1.0, 1.0, 1.0, 1.0, 1.0, 1.0, 1.0, 1.0, 1.0, 1.0, 1.0, 1.0, 1.0, 1.0, 1.0, 1.0, 1.0, 1.0, 1.0, 1.0, 1.0, 1.0, 1.0, 1.0, 1.0, 1.0, 1.0, 1.0, 1.0, 1.0, 1.0, 1.0, 1.0, 1.0, 1.0, 1.0, 1.0, 1.0, 1.0, 1.0, 1.0, 1.0, 1.0, 1.0, 1.0, 1.0, 1.0, 1.0, 1.0, 1.0, 1.0, 1.0, 1.0, 1.0, 1.0, 1.0, 1.0, 1.0, 1.0, 1.0, 1.0, 1.0, 1.0, 1.0, 1.0, 1.0, 1.0, 1.0, 1.0, 1.0, 1.0, 1.0, 1.0, 1.0, 1.0, 1.0, 1.0, 1.0, 1.0, 1.0, 1.0, 1.0, 1.0, 1.0, 1.0, 1.0, 1.0, 1.0, 1.0, 1.0, 1.0, 1.0, 1.0, 1.0, 1.0, 1.0, 1.0, 1.0, 1.0, 1.0, 1.0, 1.0, 1.0, 1.0, 1.0, 1.0, 1.0, 1.0, 1.0, 1.0, 1.0, 1.0, 1.0, 1.0, 1.0, 1.0, 1.0, 1.0, 1.0, 1.0, 1.0, 1.0, 1.0, 1.0, 1.0, 1.0, 1.0, 1.0, 1.0, 1.0, 1.0, 1.0, 1.0, 1.0, 1.0, 1.0, 1.0, 1.0, 1.0, 1.0, 1.0, 1.0, 1.0, 1.0, 1.0, 1.0, 1.0, 1.0, 1.0, 1.0, 1.0, 1.0, 1.0, 1.0, 1.0, 1.0, 1.0, 1.0, 1.0, 1.0, 1.0, 1.0, 1.0, 1.0, 1.0, 1.0, 1.0, 1.0, 1.0, 1.0, 1.0, 1.0, 1.0, 1.0, 1.0, 1.0, 1.0, 1.0, 1.0, 1.0, 1.0, 1.0, 1.0, 1.0, 1.0, 1.0, 1.0, 1.0, 1.0, 1.0, 1.0, 1.0, 1.0, 1.0, 1.0, 1.0, 1.0, 1.0, 1.0, 1.0, 1.0, 1.0, 1.0, 1.0, 1.0, 1.0, 1.0, 1.0, 1.0, 1.0, 1.0, 1.0, 1.0, 1.0, 1.0, 1.0, 1.0, 1.0, 1.0, 1.0, 1.0, 1.0, 1.0, 1.0, 1.0, 1.0, 1.0, 1.0, 1.0, 1.0, 1.0, 1.0, 1.0, 1.0, 1.0, 1.0, 1.0, 1.0, 1.0, 1.0, 1.0, 1.0, 1.0, 1.0, 1.0, 1.0, 1.0, 1.0, 1.0, 1.0, 1.0, 1.0, 1.0, 1.0, 1.0, 1.0, 1.0, 1.0, 1.0, 1.0, 1.0, 1.0, 1.0, 1.0, 1.0, 1.0, 1.0, 1.0, 1.0, 1.0, 1.0, 1.0, 1.0, 1.0, 1.0, 1.0, 1.0, 1.0, 1.0, 1.0, 1.0, 1.0, 1.0, 1.0, 1.0, 1.0, 1.0, 1.0, 1.0, 1.0, 1.0, 1.0, 1.0, 1.0, 1.0, 1.0, 1.0, 1.0, 1.0, 1.0, 1.0, 1.0, 1.0, 1.0, 1.0, 1.0, 1.0, 1.0, 1.0, 1.0, 1.0, 1.0, 1.0, 1.0, 1.0, 1.0, 1.0, 1.0, 1.0, 1.0, 1.0, 1.0, 1.0, 1.0, 1.0, 1.0, 1.0, 1.0, 1.0, 1.0, 1.0, 1.0, 1.0, 1.0, 1.0, 1.0, 1.0, 1.0, 1.0, 1.0, 1.0, 1.0, 1.0, 1.0, 1.0, 1.0, 1.0, 1.0, 1.0, 1.0, 1.0, 1.0, 1.0, 1.0, 1.0, 1.0, 1.0, 1.0, 1.0, 1.0, 1.0, 1.0, 1.0, 1.0, 1.0, 1.0, 1.0, 1.0, 1.0, 1.0, 1.0, 1.0, 1.0, 1.0, 1.0, 1.0, 1.0, 1.0, 1.0, 1.0, 1.0, 1.0, 1.0, 1.0, 1.0, 1.0, 1.0, 1.0, 1.0, 1.0, 1.0, 1.0, 1.0, 1.0, 1.0, 1.0, 1.0, 1.0, 1.0, 1.0, 1.0, 1.0, 1.0, 1.0, 1.0, 1.0, 1.0, 1.0, 1.0, 1.0, 1.0, 1.0, 1.0, 1.0, 1.0, 1.0, 1.0, 1.0, 1.0, 1.0, 1.0, 1.0, 1.0, 1.0, 1.0, 1.0, 1.0, 1.0, 1.0, 1.0, 1.0, 1.0, 1.0, 1.0, 1.0, 1.0, 1.0, 1.0, 1.0, 1.0, 1.0, 1.0, 1.0, 1.0, 1.0, 1.0, 1.0, 1.0, 1.0, 1.0, 1.0, 1.0, 1.0, 1.0, 1.0, 1.0, 1.0, 1.0, 1.0, 1.0, 1.0, 1.0, 1.0, 1.0, 1.0, 1.0, 1.0, 1.0, 1.0, 1.0, 1.0, 1.0, 1.0, 1.0, 1.0, 1.0, 1.0, 1.0, 1.0, 1.0, 1.0, 1.0, 1.0, 1.0, 1.0, 1.0, 1.0, 1.0, 1.0, 1.0, 1.0, 1.0, 1.0, 1.0, 1.0, 1.0, 1.0, 1.0, 1.0, 1.0, 1.0, 1.0, 1.0, 1.0, 1.0, 1.0, 1.0, 1.0, 1.0, 1.0, 1.0, 1.0, 1.0, 1.0, 1.0, 1.0, 1.0, 1.0, 1.0, 1.0, 1.0, 1.0, 1.0, 1.0, 1.0, 1.0, 1.0, 1.0, 1.0, 1.0, 1.0, 1.0, 1.0, 1.0, 1.0, 1.0, 1.0, 1.0, 1.0, 1.0, 1.0, 1.0, 1.0, 1.0, 1.0, 1.0, 1.0, 1.0, 1.0, 1.0, 1.0, 1.0, 1.0, 1.0, 1.0, 1.0, 1.0, 1.0, 1.0, 1.0, 1.0, 1.0, 1.0, 1.0, 1.0, 1.0, 1.0, 1.0, 1.0, 1.0, 1.0, 1.0, 1.0, 1.0, 1.0, 1.0, 1.0, 1.0, 1.0, 1.0, 1.0, 1.0, 1.0, 1.0, 1.0, 1.0, 1.0, 1.0, 1.0, 1.0, 1.0, 1.0, 1.0, 1.0, 1.0, 1.0, 1.0, 1.0, 1.0, 1.0, 1.0, 1.0, 1.0, 1.0, 1.0, 1.0, 1.0, 1.0, 1.0, 1.0, 1.0, 1.0, 1.0, 1.0, 1.0, 1.0, 1.0, 1.0, 1.0, 1.0, 1.0, 1.0, 1.0, 1.0, 1.0, 1.0, 1.0, 1.0, 1.0, 1.0, 1.0, 1.0, 1.0, 1.0, 1.0, 1.0, 1.0, 1.0, 1.0, 1.0, 1.0, 1.0, 1.0, 1.0, 1.0, 1.0, 1.0, 1.0, 1.0, 1.0, 1.0, 1.0, 1.0, 1.0, 1.0, 1.0, 1.0, 1.0, 1.0, 1.0, 1.0, 1.0, 1.0, 1.0, 1.0, 1.0, 1.0, 1.0, 1.0, 1.0, 1.0, 1.0, 1.0, 1.0, 1.0, 1.0, 1.0, 1.0, 1.0, 1.0, 1.0, 1.0, 1.0, 1.0, 1.0, 1.0, 1.0, 1.0, 1.0, 1.0, 1.0, 1.0, 1.0, 1.0, 1.0, 1.0, 1.0, 1.0, 1.0, 1.0, 1.0, 1.0, 1.0, 1.0, 1.0, 1.0, 1.0, 1.0, 1.0, 1.0, 1.0, 1.0, 1.0, 1.0, 1.0, 1.0, 1.0, 1.0, 1.0, 1.0, 1.0, 1.0, 1.0, 1.0, 1.0, 1.0, 1.0, 1.0, 1.0, 1.0, 1.0, 1.0, 1.0, 1.0, 1.0, 1.0, 1.0, 1.0, 1.0, 1.0, 1.0, 1.0, 1.0, 1.0, 1.0, 1.0, 1.0, 1.0, 1.0, 1.0, 1.0, 1.0, 1.0, 1.0, 1.0, 1.0, 1.0, 1.0, 1.0, 1.0, 1.0, 1.0, 1.0, 1.0, 1.0, 1.0, 1.0, 1.0, 1.0, 1.0, 1.0, 1.0, 1.0, 1.0, 1.0, 1.0, 1.0, 1.0, 1.0, 1.0, 1.0, 1.0, 1.0, 1.0, 1.0, 1.0, 1.0, 1.0, 1.0, 1.0, 1.0, 1.0, 1.0, 1.0, 1.0, 1.0, 1.0, 1.0, 1.0, 1.0, 1.0, 1.0, 1.0, 1.0, 1.0, 1.0, 1.0, 1.0, 1.0, 1.0, 1.0, 1.0, 1.0, 1.0, 1.0, 1.0, 1.0, 1.0, 1.0, 1.0, 1.0, 1.0, 1.0, 1.0, 1.0, 1.0, 1.0, 1.0, 1.0, 1.0, 1.0, 1.0, 1.0, 1.0, 1.0, 1.0, 1.0, 1.0, 1.0, 1.0, 1.0, 1.0, 1.0, 1.0, 1.0, 1.0, 1.0, 1.0, 1.0, 1.0, 1.0, 1.0, 1.0, 1.0, 1.0, 1.0, 1.0, 1.0, 1.0, 1.0, 1.0, 1.0, 1.0, 1.0, 1.0, 1.0, 1.0, 1.0, 1.0, 1.0, 1.0, 1.0, 1.0, 1.0, 1.0, 1.0, 1.0, 1.0, 1.0, 1.0, 1.0, 1.0, 1.0, 0.9911, 0.9911, 0.9911, 0.9961, 0.9911, 0.9911, 0.9911, 0.9961, 1.0, 1.0, 1.0, 1.0, 0.9911, 0.9911, 0.9911, 0.9961, 1.0, 1.0, 1.0, 1.0, 1.0, 1.0, 1.0, 1.0, 1.0, 1.0, 1.0, 1.0, 1.0, 1.0, 1.0, 1.0, 0.9911, 0.9911, 0.9911, 0.9961, 1.0, 1.0, 1.0, 1.0, 0.9911, 0.9911, 0.9911, 0.9961, 0.9911, 0.9911, 0.9911, 0.9961, 1.0, 1.0, 1.0, 1.0, 1.0, 1.0, 1.0, 1.0, 0.9911, 0.9911, 0.9911, 0.9961, 1.0, 1.0, 1.0, 1.0, 1.0, 1.0, 1.0, 1.0, 1.0, 1.0, 1.0, 1.0, 0.9911, 0.9911, 0.9911, 0.9961, 1.0, 1.0, 1.0, 1.0, 1.0, 1.0, 1.0, 1.0, 1.0, 1.0, 1.0, 1.0, 1.0, 1.0, 1.0, 1.0, 1.0, 1.0, 1.0, 1.0, 1.0, 1.0, 1.0, 1.0, 1.0, 1.0, 1.0, 1.0, 1.0, 1.0, 1.0, 1.0, 1.0, 1.0, 1.0, 1.0, 1.0, 1.0, 1.0, 1.0, 1.0, 1.0, 1.0, 1.0, 1.0, 1.0, 1.0, 1.0, 1.0, 1.0, 1.0, 1.0, 1.0, 1.0, 1.0, 1.0, 0.9911, 0.9911, 0.9911, 0.9961, 1.0, 1.0, 1.0, 1.0, 1.0, 1.0, 1.0, 1.0, 1.0, 1.0, 1.0, 1.0, 0.9911, 0.9911, 0.9911, 0.9961, 1.0, 1.0, 1.0, 1.0, 1.0, 1.0, 1.0, 1.0, 1.0, 1.0, 1.0, 1.0, 1.0, 1.0, 1.0, 1.0, 0.9911, 0.9911, 0.9911, 0.9961, 1.0, 1.0, 1.0, 1.0, 1.0, 1.0, 1.0, 1.0, 1.0, 1.0, 1.0, 1.0, 0.9911, 0.9911, 0.9911, 0.9961, 1.0, 1.0, 1.0, 1.0, 1.0, 1.0, 1.0, 1.0, 0.9911, 0.9911, 0.9911, 0.9961, 0.9911, 0.9911, 0.9911, 0.9961, 1.0, 1.0, 1.0, 1.0, 0.9911, 0.9911, 0.9911, 0.9961, 1.0, 1.0, 1.0, 1.0, 0.9911, 0.9911, 0.9911, 0.9961, 1.0, 1.0, 1.0, 1.0, 0.9911, 0.9911, 0.9911, 0.9961, 1.0, 1.0, 1.0, 1.0, 0.9911, 0.9911, 0.9911, 0.9961, 1.0, 1.0, 1.0, 1.0, 1.0, 1.0, 1.0, 1.0, 1.0, 1.0, 1.0, 1.0, 1.0, 1.0, 1.0, 1.0, 1.0, 1.0, 1.0, 1.0, 0.9911, 0.9911, 0.9911, 0.9961, 1.0, 1.0, 1.0, 1.0, 1.0, 1.0, 1.0, 1.0, 1.0, 1.0, 1.0, 1.0, 1.0, 1.0, 1.0, 1.0, 0.9911, 0.9911, 0.9911, 0.9961, 1.0, 1.0, 1.0, 1.0, 0.9911, 0.9911, 0.9911, 0.9961, 1.0, 1.0, 1.0, 1.0, 1.0, 1.0, 1.0, 1.0, 1.0, 1.0, 1.0, 1.0, 0.9911, 0.9911, 0.9911, 0.9961, 1.0, 1.0, 1.0, 1.0, 1.0, 1.0, 1.0, 1.0, 1.0, 1.0, 1.0, 1.0, 0.9911, 0.9911, 0.9911, 0.9961, 1.0, 1.0, 1.0, 1.0, 1.0, 1.0, 1.0, 1.0, 0.9911, 0.9911, 0.9911, 0.9961, 1.0, 1.0, 1.0, 1.0, 1.0, 1.0, 1.0, 1.0, 0.9911, 0.9911, 0.9911, 0.9961, 0.9911, 0.9911, 0.9911, 0.9961, 1.0, 1.0, 1.0, 1.0, 0.9911, 0.9911, 0.9911, 0.9961, 1.0, 1.0, 1.0, 1.0, 1.0, 1.0, 1.0, 1.0, 1.0, 1.0, 1.0, 1.0, 0.9911, 0.9911, 0.9911, 0.9961, 1.0, 1.0, 1.0, 1.0, 1.0, 1.0, 1.0, 1.0, 1.0, 1.0, 1.0, 1.0, 1.0, 1.0, 1.0, 1.0, 1.0, 1.0, 1.0, 1.0, 1.0, 1.0, 1.0, 1.0, 1.0, 1.0, 1.0, 1.0, 0.9911, 0.9911, 0.9911, 0.9961, 0.9911, 0.9911, 0.9911, 0.9961, 0.9911, 0.9911, 0.9911, 0.9961, 1.0, 1.0, 1.0, 1.0, 1.0, 1.0, 1.0, 1.0, 1.0, 1.0, 1.0, 1.0, 1.0, 1.0, 1.0, 1.0, 0.9911, 0.9911, 0.9911, 0.9961, 0.9911, 0.9911, 0.9911, 0.9961, 1.0, 1.0, 1.0, 1.0, 0.9911, 0.9911, 0.9911, 0.9961, 0.9911, 0.9911, 0.9911, 0.9961, 1.0, 1.0, 1.0, 1.0, 1.0, 1.0, 1.0, 1.0, 1.0, 1.0, 1.0, 1.0, 0.9911, 0.9911, 0.9911, 0.9961, 1.0, 1.0, 1.0, 1.0, 1.0, 1.0, 1.0, 1.0, 0.9911, 0.9911, 0.9911, 0.9961, 0.9911, 0.9911, 0.9911, 0.9961, 0.9911, 0.9911, 0.9911, 0.9961, 0.9911, 0.9911, 0.9911, 0.9961, 0.9911, 0.9911, 0.9911, 0.9961, 1.0, 1.0, 1.0, 1.0, 0.9911, 0.9911, 0.9911, 0.9961, 0.9911, 0.9911, 0.9911, 0.9961, 0.9911, 0.9911, 0.9911, 0.9961, 0.9911, 0.9911, 0.9911, 0.9961, 1.0, 1.0, 1.0, 1.0, 1.0, 1.0, 1.0, 1.0, 1.0, 1.0, 1.0, 1.0, 1.0, 1.0, 1.0, 1.0, 1.0, 1.0, 1.0, 1.0, 1.0, 1.0, 1.0, 1.0, 1.0, 1.0, 1.0, 1.0, 0.9911, 0.9911, 0.9911, 0.9961, 0.9911, 0.9911, 0.9911, 0.9961, 0.9911, 0.9911, 0.9911, 0.9961, 1.0, 1.0, 1.0, 1.0, 0.9911, 0.9911, 0.9911, 0.9961, 0.9911, 0.9911, 0.9911, 0.9961, 0.9911, 0.9911, 0.9911, 0.9961, 0.9911, 0.9911, 0.9911, 0.9961, 0.9911, 0.9911, 0.9911, 0.9961, 0.9911, 0.9911, 0.9911, 0.9961, 1.0, 1.0, 1.0, 1.0, 0.9911, 0.9911, 0.9911, 0.9961, 1.0, 1.0, 1.0, 1.0, 1.0, 1.0, 1.0, 1.0, 1.0, 1.0, 1.0, 1.0, 1.0, 1.0, 1.0, 1.0, 1.0, 1.0, 1.0, 1.0, 1.0, 1.0, 1.0, 1.0, 1.0, 1.0, 1.0, 1.0, 1.0, 1.0, 1.0, 1.0, 1.0, 1.0, 1.0, 1.0, 1.0, 1.0, 1.0, 1.0, 1.0, 1.0, 1.0, 1.0, 1.0, 1.0, 1.0, 1.0, 1.0, 1.0, 1.0, 1.0, 1.0, 1.0, 1.0, 1.0, 1.0, 1.0, 1.0, 1.0, 0.9911, 0.9911, 0.9911, 0.9961, 1.0, 1.0, 1.0, 1.0, 0.9911, 0.9911, 0.9911, 0.9961, 0.9911, 0.9911, 0.9911, 0.9961, 1.0, 1.0, 1.0, 1.0, 1.0, 1.0, 1.0, 1.0, 1.0, 1.0, 1.0, 1.0, 1.0, 1.0, 1.0, 1.0, 0.9911, 0.9911, 0.9911, 0.9961, 1.0, 1.0, 1.0, 1.0, 0.9911, 0.9911, 0.9911, 0.9961, 1.0, 1.0, 1.0, 1.0, 1.0, 1.0, 1.0, 1.0, 1.0, 1.0, 1.0, 1.0, 1.0, 1.0, 1.0, 1.0, 0.9911, 0.9911, 0.9911, 0.9961, 0.9911, 0.9911, 0.9911, 0.9961, 1.0, 1.0, 1.0, 1.0, 1.0, 1.0, 1.0, 1.0, 0.9911, 0.9911, 0.9911, 0.9961, 1.0, 1.0, 1.0, 1.0, 0.9911, 0.9911, 0.9911, 0.9961, 0.9911, 0.9911, 0.9911, 0.9961, 0.9911, 0.9911, 0.9911, 0.9961, 1.0, 1.0, 1.0, 1.0, 0.9911, 0.9911, 0.9911, 0.9961, 0.9911, 0.9911, 0.9911, 0.9961, 1.0, 1.0, 1.0, 1.0, 0.9911, 0.9911, 0.9911, 0.9961, 0.9911, 0.9911, 0.9911, 0.9961, 0.9911, 0.9911, 0.9911, 0.9961, 0.9911, 0.9911, 0.9911, 0.9961, 0.9911, 0.9911, 0.9911, 0.9961, 0.9911, 0.9911, 0.9911, 0.9961, 0.9911, 0.9911, 0.9911, 0.9961, 1.0, 1.0, 1.0, 1.0, 0.9911, 0.9911, 0.9911, 0.9961, 0.9911, 0.9911, 0.9911, 0.9961, 0.9911, 0.9911, 0.9911, 0.9961, 1.0, 1.0, 1.0, 1.0, 0.9911, 0.9911, 0.9911, 0.9961, 0.9911, 0.9911, 0.9911, 0.9961, 0.9911, 0.9911, 0.9911, 0.9961, 1.0, 1.0, 1.0, 1.0, 1.0, 1.0, 1.0, 1.0, 0.9911, 0.9911, 0.9911, 0.9961, 0.9911, 0.9911, 0.9911, 0.9961, 0.9911, 0.9911, 0.9911, 0.9961, 1.0, 1.0, 1.0, 1.0, 1.0, 1.0, 1.0, 1.0, 0.9911, 0.9911, 0.9911, 0.9961, 0.9911, 0.9911, 0.9911, 0.9961, 0.9911, 0.9911, 0.9911, 0.9961, 1.0, 1.0, 1.0, 1.0, 1.0, 1.0, 1.0, 1.0, 1.0, 1.0, 1.0, 1.0, 1.0, 1.0, 1.0, 1.0, 1.0, 1.0, 1.0, 1.0, 1.0, 1.0, 1.0, 1.0, 1.0, 1.0, 1.0, 1.0, 0.9911, 0.9911, 0.9911, 0.9961, 1.0, 1.0, 1.0, 1.0, 1.0, 1.0, 1.0, 1.0, 1.0, 1.0, 1.0, 1.0, 1.0, 1.0, 1.0, 1.0, 1.0, 1.0, 1.0, 1.0, 1.0, 1.0, 1.0, 1.0, 1.0, 1.0, 1.0, 1.0, 1.0, 1.0, 1.0, 1.0, 1.0, 1.0, 1.0, 1.0, 1.0, 1.0, 1.0, 1.0, 1.0, 1.0, 1.0, 1.0, 1.0, 1.0, 1.0, 1.0, 1.0, 1.0, 1.0, 1.0, 1.0, 1.0, 1.0, 1.0, 0.9911, 0.9911, 0.9911, 0.9961, 1.0, 1.0, 1.0, 1.0, 1.0, 1.0, 1.0, 1.0, 1.0, 1.0, 1.0, 1.0, 1.0, 1.0, 1.0, 1.0, 1.0, 1.0, 1.0, 1.0, 1.0, 1.0, 1.0, 1.0, 1.0, 1.0, 1.0, 1.0, 1.0, 1.0, 1.0, 1.0, 1.0, 1.0, 1.0, 1.0, 1.0, 1.0, 1.0, 1.0, 1.0, 1.0, 1.0, 1.0, 1.0, 1.0, 1.0, 1.0, 1.0, 1.0, 1.0, 1.0, 1.0, 1.0, 1.0, 1.0, 1.0, 1.0, 1.0, 1.0, 1.0, 1.0, 1.0, 1.0, 1.0, 1.0, 1.0, 1.0, 1.0, 1.0, 1.0, 1.0, 0.9911, 0.9911, 0.9911, 0.9961, 0.9911, 0.9911, 0.9911, 0.9961, 1.0, 1.0, 1.0, 1.0, 0.9911, 0.9911, 0.9911, 0.9961, 1.0, 1.0, 1.0, 1.0, 1.0, 1.0, 1.0, 1.0, 1.0, 1.0, 1.0, 1.0, 1.0, 1.0, 1.0, 1.0, 1.0, 1.0, 1.0, 1.0, 1.0, 1.0, 1.0, 1.0, 1.0, 1.0, 1.0, 1.0, 0.9911, 0.9911, 0.9911, 0.9961, 1.0, 1.0, 1.0, 1.0, 1.0, 1.0, 1.0, 1.0, 1.0, 1.0, 1.0, 1.0, 0.9911, 0.9911, 0.9911, 0.9961, 0.9911, 0.9911, 0.9911, 0.9961, 1.0, 1.0, 1.0, 1.0, 1.0, 1.0, 1.0, 1.0, 0.9911, 0.9911, 0.9911, 0.9961, 0.9911, 0.9911, 0.9911, 0.9961, 0.9911, 0.9911, 0.9911, 0.9961, 1.0, 1.0, 1.0, 1.0, 1.0, 1.0, 1.0, 1.0, 1.0, 1.0, 1.0, 1.0, 0.9911, 0.9911, 0.9911, 0.9961, 1.0, 1.0, 1.0, 1.0, 1.0, 1.0, 1.0, 1.0, 1.0, 1.0, 1.0, 1.0, 1.0, 1.0, 1.0, 1.0, 1.0, 1.0, 1.0, 1.0, 1.0, 1.0, 1.0, 1.0, 1.0, 1.0, 1.0, 1.0, 0.9911, 0.9911, 0.9911, 0.9961, 0.9911, 0.9911, 0.9911, 0.9961, 0.9911, 0.9911, 0.9911, 0.9961, 0.9911, 0.9911, 0.9911, 0.9961, 0.9911, 0.9911, 0.9911, 0.9961, 1.0, 1.0, 1.0, 1.0, 1.0, 1.0, 1.0, 1.0, 1.0, 1.0, 1.0, 1.0, 0.9911, 0.9911, 0.9911, 0.9961, 0.9911, 0.9911, 0.9911, 0.9961, 1.0, 1.0, 1.0, 1.0, 1.0, 1.0, 1.0, 1.0, 1.0, 1.0, 1.0, 1.0, 1.0, 1.0, 1.0, 1.0, 1.0, 1.0, 1.0, 1.0, 1.0, 1.0, 1.0, 1.0, 0.9911, 0.9911, 0.9911, 0.9961, 1.0, 1.0, 1.0, 1.0, 1.0, 1.0, 1.0, 1.0, 1.0, 1.0, 1.0, 1.0, 0.9911, 0.9911, 0.9911, 0.9961, 0.9911, 0.9911, 0.9911, 0.9961, 1.0, 1.0, 1.0, 1.0, 1.0, 1.0, 1.0, 1.0, 0.9911, 0.9911, 0.9911, 0.9961, 0.9911, 0.9911, 0.9911, 0.9961, 1.0, 1.0, 1.0, 1.0, 1.0, 1.0, 1.0, 1.0, 0.9911, 0.9911, 0.9911, 0.9961, 1.0, 1.0, 1.0, 1.0, 1.0, 1.0, 1.0, 1.0, 1.0, 1.0, 1.0, 1.0, 1.0, 1.0, 1.0, 1.0, 1.0, 1.0, 1.0, 1.0, 1.0, 1.0, 1.0, 1.0, 0.9911, 0.9911, 0.9911, 0.9961, 1.0, 1.0, 1.0, 1.0, 1.0, 1.0, 1.0, 1.0, 0.9911, 0.9911, 0.9911, 0.9961, 1.0, 1.0, 1.0, 1.0, 1.0, 1.0, 1.0, 1.0, 1.0, 1.0, 1.0, 1.0, 0.9911, 0.9911, 0.9911, 0.9961, 0.9911, 0.9911, 0.9911, 0.9961, 1.0, 1.0, 1.0, 1.0, 1.0, 1.0, 1.0, 1.0, 0.9911, 0.9911, 0.9911, 0.9961, 1.0, 1.0, 1.0, 1.0, 1.0, 1.0, 1.0, 1.0, 0.9911, 0.9911, 0.9911, 0.9961, 1.0, 1.0, 1.0, 1.0, 0.9911, 0.9911, 0.9911, 0.9961, 0.9911, 0.9911, 0.9911, 0.9961, 0.9911, 0.9911, 0.9911, 0.9961, 0.9911, 0.9911, 0.9911, 0.9961, 0.9911, 0.9911, 0.9911, 0.9961, 0.9911, 0.9911, 0.9911, 0.9961, 0.9911, 0.9911, 0.9911, 0.9961, 0.9911, 0.9911, 0.9911, 0.9961, 1.0, 1.0, 1.0, 1.0, 1.0, 1.0, 1.0, 1.0, 1.0, 1.0, 1.0, 1.0, 0.9911, 0.9911, 0.9911, 0.9961, 1.0, 1.0, 1.0, 1.0, 0.9911, 0.9911, 0.9911, 0.9961, 1.0, 1.0, 1.0, 1.0, 0.9911, 0.9911, 0.9911, 0.9961, 1.0, 1.0, 1.0, 1.0, 1.0, 1.0, 1.0, 1.0, 0.9911, 0.9911, 0.9911, 0.9961, 1.0, 1.0, 1.0, 1.0, 1.0, 1.0, 1.0, 1.0, 1.0, 1.0, 1.0, 1.0, 0.9911, 0.9911, 0.9911, 0.9961, 1.0, 1.0, 1.0, 1.0, 0.9911, 0.9911, 0.9911, 0.9961, 1.0, 1.0, 1.0, 1.0, 1.0, 1.0, 1.0, 1.0, 1.0, 1.0, 1.0, 1.0, 1.0, 1.0, 1.0, 1.0, 1.0, 1.0, 1.0, 1.0, 0.9911, 0.9911, 0.9911, 0.9961, 1.0, 1.0, 1.0, 1.0, 1.0, 1.0, 1.0, 1.0, 1.0, 1.0, 1.0, 1.0, 1.0, 1.0, 1.0, 1.0, 1.0, 1.0, 1.0, 1.0, 1.0, 1.0, 1.0, 1.0, 1.0, 1.0, 1.0, 1.0, 1.0, 1.0, 1.0, 1.0, 1.0, 1.0, 1.0, 1.0, 1.0, 1.0, 1.0, 1.0, 1.0, 1.0, 1.0, 1.0, 0.9911, 0.9911, 0.9911, 0.9961, 0.9911, 0.9911, 0.9911, 0.9961, 1.0, 1.0, 1.0, 1.0, 1.0, 1.0, 1.0, 1.0, 1.0, 1.0, 1.0, 1.0, 1.0, 1.0, 1.0, 1.0, 0.9911, 0.9911, 0.9911, 0.9961, 0.9911, 0.9911, 0.9911, 0.9961, 0.9911, 0.9911, 0.9911, 0.9961, 0.9911, 0.9911, 0.9911, 0.9961, 0.9911, 0.9911, 0.9911, 0.9961, 0.9911, 0.9911, 0.9911, 0.9961, 1.0, 1.0, 1.0, 1.0, 1.0, 1.0, 1.0, 1.0, 1.0, 1.0, 1.0, 1.0, 1.0, 1.0, 1.0, 1.0, 1.0, 1.0, 1.0, 1.0, 1.0, 1.0, 1.0, 1.0, 1.0, 1.0, 1.0, 1.0, 1.0, 1.0, 1.0, 1.0, 1.0, 1.0, 1.0, 1.0, 1.0, 1.0, 1.0, 1.0, 1.0, 1.0, 1.0, 1.0, 1.0, 1.0, 1.0, 1.0, 1.0, 1.0, 1.0, 1.0, 1.0, 1.0, 1.0, 1.0, 1.0, 1.0, 1.0, 1.0, 1.0, 1.0, 1.0, 1.0, 1.0, 1.0, 1.0, 1.0, 1.0, 1.0, 1.0, 1.0, 0.9911, 0.9911, 0.9911, 0.9961, 1.0, 1.0, 1.0, 1.0, 1.0, 1.0, 1.0, 1.0, 1.0, 1.0, 1.0, 1.0, 1.0, 1.0, 1.0, 1.0, 1.0, 1.0, 1.0, 1.0, 1.0, 1.0, 1.0, 1.0, 1.0, 1.0, 1.0, 1.0, 1.0, 1.0, 1.0, 1.0, 1.0, 1.0, 1.0, 1.0, 1.0, 1.0, 1.0, 1.0, 0.9911, 0.9911, 0.9911, 0.9961, 1.0, 1.0, 1.0, 1.0, 1.0, 1.0, 1.0, 1.0, 1.0, 1.0, 1.0, 1.0, 1.0, 1.0, 1.0, 1.0, 1.0, 1.0, 1.0, 1.0, 1.0, 1.0, 1.0, 1.0, 1.0, 1.0, 1.0, 1.0, 1.0, 1.0, 1.0, 1.0, 1.0, 1.0, 1.0, 1.0, 1.0, 1.0, 1.0, 1.0, 1.0, 1.0, 1.0, 1.0, 1.0, 1.0, 1.0, 1.0, 1.0, 1.0, 1.0, 1.0, 1.0, 1.0, 1.0, 1.0, 1.0, 1.0, 1.0, 1.0, 1.0, 1.0, 1.0, 1.0, 1.0, 1.0, 1.0, 1.0, 1.0, 1.0, 1.0, 1.0, 0.9911, 0.9911, 0.9911, 0.9961, 1.0, 1.0, 1.0, 1.0, 0.9911, 0.9911, 0.9911, 0.9961, 1.0, 1.0, 1.0, 1.0, 1.0, 1.0, 1.0, 1.0, 0.9911, 0.9911, 0.9911, 0.9961, 0.9911, 0.9911, 0.9911, 0.9961, 1.0, 1.0, 1.0, 1.0, 1.0, 1.0, 1.0, 1.0, 0.9911, 0.9911, 0.9911, 0.9961, 0.9911, 0.9911, 0.9911, 0.9961, 0.9911, 0.9911, 0.9911, 0.9961, 0.9911, 0.9911, 0.9911, 0.9961, 0.9911, 0.9911, 0.9911, 0.9961, 0.9911, 0.9911, 0.9911, 0.9961, 1.0, 1.0, 1.0, 1.0, 0.9911, 0.9911, 0.9911, 0.9961, 1.0, 1.0, 1.0, 1.0, 0.9911, 0.9911, 0.9911, 0.9961, 0.9911, 0.9911, 0.9911, 0.9961, 0.9911, 0.9911, 0.9911, 0.9961, 0.9911, 0.9911, 0.9911, 0.9961, 1.0, 1.0, 1.0, 1.0, 0.9911, 0.9911, 0.9911, 0.9961, 0.9911, 0.9911, 0.9911, 0.9961, 0.9911, 0.9911, 0.9911, 0.9961, 1.0, 1.0, 1.0, 1.0, 0.9911, 0.9911, 0.9911, 0.9961, 1.0, 1.0, 1.0, 1.0, 0.9911, 0.9911, 0.9911, 0.9961, 0.9911, 0.9911, 0.9911, 0.9961, 0.9911, 0.9911, 0.9911, 0.9961, 0.9911, 0.9911, 0.9911, 0.9961, 0.9911, 0.9911, 0.9911, 0.9961, 0.9911, 0.9911, 0.9911, 0.9961, 0.9911, 0.9911, 0.9911, 0.9961, 0.9911, 0.9911, 0.9911, 0.9961, 0.9911, 0.9911, 0.9911, 0.9961, 1.0, 1.0, 1.0, 1.0, 0.9911, 0.9911, 0.9911, 0.9961, 1.0, 1.0, 1.0, 1.0, 1.0, 1.0, 1.0, 1.0, 0.9911, 0.9911, 0.9911, 0.9961, 1.0, 1.0, 1.0, 1.0, 1.0, 1.0, 1.0, 1.0, 0.9911, 0.9911, 0.9911, 0.9961, 0.9911, 0.9911, 0.9911, 0.9961, 1.0, 1.0, 1.0, 1.0, 0.9911, 0.9911, 0.9911, 0.9961, 1.0, 1.0, 1.0, 1.0, 0.9911, 0.9911, 0.9911, 0.9961, 0.9911, 0.9911, 0.9911, 0.9961, 1.0, 1.0, 1.0, 1.0, 1.0, 1.0, 1.0, 1.0, 0.9911, 0.9911, 0.9911, 0.9961, 0.9911, 0.9911, 0.9911, 0.9961, 1.0, 1.0, 1.0, 1.0, 0.9911, 0.9911, 0.9911, 0.9961, 0.9911, 0.9911, 0.9911, 0.9961, 0.9911, 0.9911, 0.9911, 0.9961, 1.0, 1.0, 1.0, 1.0, 0.9911, 0.9911, 0.9911, 0.9961, 0.9911, 0.9911, 0.9911, 0.9961, 1.0, 1.0, 1.0, 1.0, 0.9911, 0.9911, 0.9911, 0.9961, 0.9911, 0.9911, 0.9911, 0.9961, 0.9911, 0.9911, 0.9911, 0.9961, 1.0, 1.0, 1.0, 1.0, 1.0, 1.0, 1.0, 1.0, 1.0, 1.0, 1.0, 1.0, 1.0, 1.0, 1.0, 1.0, 1.0, 1.0, 1.0, 1.0, 1.0, 1.0, 1.0, 1.0, 1.0, 1.0, 1.0, 1.0, 1.0, 1.0, 1.0, 1.0, 1.0, 1.0, 1.0, 1.0, 1.0, 1.0, 1.0, 1.0, 1.0, 1.0, 1.0, 1.0, 1.0, 1.0, 1.0, 1.0, 1.0, 1.0, 1.0, 1.0, 1.0, 1.0, 1.0, 1.0, 1.0, 1.0, 1.0, 1.0, 1.0, 1.0, 1.0, 1.0, 1.0, 1.0, 1.0, 1.0, 1.0, 1.0, 1.0, 1.0, 1.0, 1.0, 1.0, 1.0, 1.0, 1.0, 1.0, 1.0, 1.0, 1.0, 1.0, 1.0, 1.0, 1.0, 1.0, 1.0, 1.0, 1.0, 1.0, 1.0, 1.0, 1.0, 1.0, 1.0, 1.0, 1.0, 1.0, 1.0, 1.0, 1.0, 1.0, 1.0, 1.0, 1.0, 1.0, 1.0, 1.0, 1.0, 1.0, 1.0, 1.0, 1.0, 1.0, 1.0, 1.0, 1.0, 1.0, 1.0, 1.0, 1.0, 1.0, 1.0, 1.0, 1.0, 1.0, 1.0, 1.0, 1.0, 1.0, 1.0, 1.0, 1.0, 1.0, 1.0, 1.0, 1.0, 1.0, 1.0, 1.0, 1.0, 1.0, 1.0, 1.0, 1.0, 1.0, 1.0, 1.0, 1.0, 1.0, 1.0, 1.0, 1.0, 1.0, 1.0, 1.0, 1.0, 1.0, 1.0, 1.0, 1.0, 1.0, 1.0, 1.0, 1.0, 1.0, 1.0, 1.0, 1.0, 1.0, 1.0, 1.0, 1.0, 1.0, 1.0, 1.0, 1.0, 1.0, 1.0, 1.0, 1.0, 1.0, 1.0, 1.0, 1.0, 1.0, 1.0, 1.0, 1.0, 1.0, 1.0, 1.0, 1.0, 1.0, 1.0, 1.0, 1.0, 1.0, 1.0, 1.0, 1.0, 1.0, 1.0, 1.0, 1.0, 1.0, 1.0, 1.0, 1.0, 1.0, 1.0, 1.0, 1.0, 1.0, 1.0, 1.0, 1.0, 1.0, 1.0, 1.0, 1.0, 1.0, 1.0, 1.0, 1.0, 1.0, 1.0, 1.0, 1.0, 1.0, 1.0, 1.0, 1.0, 1.0, 1.0, 1.0, 1.0, 1.0, 1.0, 1.0, 1.0, 1.0, 1.0, 1.0, 1.0, 1.0, 1.0, 1.0, 1.0, 1.0, 1.0, 1.0, 1.0, 1.0, 1.0, 1.0, 1.0, 1.0, 1.0, 1.0, 1.0, 1.0, 1.0, 1.0, 1.0, 1.0, 1.0, 1.0, 1.0, 1.0, 1.0, 1.0, 1.0, 1.0, 1.0, 1.0, 1.0, 1.0, 1.0, 1.0, 1.0, 1.0, 1.0, 1.0, 1.0, 1.0, 1.0, 1.0, 1.0, 1.0, 1.0, 1.0, 1.0, 1.0, 1.0, 1.0, 1.0, 1.0, 1.0, 1.0, 1.0, 1.0, 1.0, 1.0, 1.0, 1.0, 1.0, 1.0, 1.0, 1.0, 1.0, 1.0, 1.0, 1.0, 1.0, 1.0, 1.0, 1.0, 1.0, 1.0, 1.0, 1.0, 1.0, 1.0, 1.0, 1.0, 1.0, 1.0, 1.0, 1.0, 1.0, 1.0, 1.0, 1.0, 1.0, 1.0, 1.0, 1.0, 1.0, 1.0, 1.0, 1.0, 1.0, 1.0, 1.0, 1.0, 1.0, 1.0, 1.0, 1.0, 1.0, 1.0, 1.0, 1.0, 1.0, 1.0, 1.0, 1.0, 1.0, 1.0, 1.0, 1.0, 1.0, 1.0, 1.0, 1.0, 1.0, 1.0, 1.0, 1.0, 1.0, 1.0, 1.0, 1.0, 1.0, 1.0, 1.0, 1.0, 1.0, 1.0, 1.0, 1.0, 1.0, 1.0, 1.0, 1.0, 1.0, 1.0, 1.0, 1.0, 1.0, 1.0, 1.0, 1.0, 1.0, 1.0, 1.0, 1.0, 1.0, 1.0, 1.0, 1.0, 1.0, 1.0, 1.0, 1.0, 1.0, 1.0, 1.0, 1.0, 1.0, 1.0, 1.0, 1.0, 1.0, 1.0, 1.0, 1.0, 1.0, 1.0, 1.0, 1.0, 1.0, 1.0, 1.0, 1.0, 1.0, 1.0, 1.0, 1.0, 1.0, 1.0, 1.0, 1.0, 1.0, 1.0, 1.0, 1.0, 1.0, 1.0, 1.0, 1.0, 1.0, 1.0, 1.0, 1.0, 1.0, 1.0, 1.0, 1.0, 1.0, 1.0, 1.0, 1.0, 1.0, 1.0, 1.0, 1.0, 1.0, 1.0, 1.0, 1.0, 1.0, 1.0, 1.0, 1.0, 1.0, 1.0, 1.0, 1.0, 1.0, 1.0, 1.0, 1.0, 1.0, 1.0, 1.0, 1.0, 1.0, 1.0, 1.0, 1.0, 1.0, 1.0, 1.0, 1.0, 1.0, 1.0, 1.0, 1.0, 1.0, 1.0, 1.0, 1.0, 1.0, 1.0, 1.0, 1.0, 1.0, 1.0, 1.0, 1.0, 1.0, 1.0, 1.0, 1.0, 1.0, 1.0, 1.0, 1.0, 1.0, 1.0, 1.0, 1.0, 1.0, 1.0, 1.0, 1.0, 1.0, 1.0, 1.0, 1.0, 1.0, 1.0, 1.0, 1.0, 1.0, 1.0, 1.0, 1.0, 1.0, 1.0, 1.0, 1.0, 1.0, 1.0, 1.0, 1.0, 1.0, 1.0, 1.0, 1.0, 1.0, 1.0, 1.0, 1.0, 1.0, 1.0, 1.0, 1.0, 1.0, 1.0, 1.0, 1.0, 1.0, 1.0, 1.0, 1.0, 1.0, 1.0, 1.0, 1.0, 1.0, 1.0, 1.0, 1.0, 1.0, 1.0, 1.0, 1.0, 1.0, 1.0, 1.0, 1.0, 1.0, 1.0, 1.0, 1.0, 1.0, 1.0, 1.0, 1.0, 1.0, 1.0, 1.0, 1.0, 1.0, 1.0, 1.0, 1.0, 1.0, 1.0, 1.0, 1.0, 1.0, 1.0, 1.0, 1.0, 1.0, 1.0, 1.0, 1.0, 1.0, 1.0, 1.0, 1.0, 1.0, 1.0, 1.0, 1.0, 1.0, 1.0, 1.0, 1.0, 1.0, 1.0, 1.0, 1.0, 1.0, 1.0, 1.0, 1.0, 1.0, 1.0, 1.0, 1.0, 1.0, 1.0, 1.0, 1.0, 1.0, 1.0, 1.0, 1.0, 1.0, 1.0, 1.0, 1.0, 1.0, 1.0, 1.0, 1.0, 1.0, 1.0, 1.0, 1.0, 1.0, 1.0, 1.0, 1.0, 1.0, 1.0, 1.0, 1.0, 1.0, 1.0, 1.0, 1.0, 1.0, 1.0, 1.0, 1.0, 1.0, 1.0, 1.0, 1.0, 1.0, 1.0, 1.0, 1.0, 1.0, 1.0, 1.0, 1.0, 1.0, 1.0, 1.0, 1.0, 1.0, 1.0, 1.0, 1.0, 1.0, 1.0, 1.0, 1.0, 1.0, 1.0, 1.0, 1.0, 1.0, 1.0, 1.0, 1.0, 1.0, 1.0, 1.0, 1.0, 1.0, 1.0, 1.0, 1.0, 1.0, 1.0, 1.0, 1.0, 1.0, 1.0, 1.0, 1.0, 1.0, 1.0, 1.0, 1.0, 1.0, 1.0, 1.0, 1.0, 1.0, 1.0, 1.0, 1.0, 1.0, 1.0, 1.0, 1.0, 1.0, 1.0, 1.0, 1.0, 1.0, 1.0, 1.0, 1.0, 1.0, 1.0, 1.0, 1.0, 1.0, 1.0, 1.0, 1.0, 1.0, 1.0, 1.0, 1.0, 1.0, 1.0, 1.0, 1.0, 1.0, 1.0, 1.0, 1.0, 1.0, 1.0, 1.0, 1.0, 1.0, 1.0, 1.0, 1.0, 1.0, 1.0, 1.0, 1.0, 1.0, 1.0, 1.0, 1.0, 1.0, 1.0, 1.0, 1.0, 1.0, 1.0, 1.0, 1.0, 1.0, 1.0, 1.0, 1.0, 1.0, 1.0, 1.0, 1.0, 1.0, 1.0, 1.0, 1.0, 1.0, 1.0, 1.0, 1.0, 1.0, 1.0, 1.0, 1.0, 1.0, 1.0, 1.0, 1.0, 1.0, 1.0, 1.0, 1.0, 1.0, 1.0, 1.0, 1.0, 1.0, 1.0, 1.0, 1.0, 1.0, 1.0, 1.0, 1.0, 1.0, 1.0, 1.0, 1.0, 1.0, 1.0, 1.0, 1.0, 1.0, 1.0, 1.0, 1.0, 1.0, 1.0, 1.0, 1.0, 1.0, 1.0, 1.0, 1.0, 1.0, 1.0, 1.0, 1.0, 1.0, 1.0, 1.0, 1.0, 1.0, 1.0, 1.0, 1.0, 1.0, 1.0, 1.0, 1.0, 1.0, 1.0, 1.0, 1.0, 1.0, 1.0, 1.0, 1.0, 1.0, 1.0, 1.0, 1.0, 1.0, 1.0, 1.0, 1.0, 1.0, 1.0, 1.0, 1.0, 1.0, 1.0, 1.0, 1.0, 1.0, 1.0, 1.0, 1.0, 1.0, 1.0, 1.0, 1.0, 1.0, 1.0, 1.0, 1.0, 1.0, 1.0, 1.0, 1.0, 1.0, 0.9911, 0.9911, 0.9911, 0.9961, 0.9911, 0.9911, 0.9911, 0.9961, 1.0, 1.0, 1.0, 1.0, 0.9911, 0.9911, 0.9911, 0.9961, 1.0, 1.0, 1.0, 1.0, 1.0, 1.0, 1.0, 1.0, 1.0, 1.0, 1.0, 1.0, 1.0, 1.0, 1.0, 1.0, 1.0, 1.0, 1.0, 1.0, 0.9911, 0.9911, 0.9911, 0.9961])
me_me_06003fa0_001.materials.append(None)
me_me_06003fa0_001.materials.append(None)
me_me_06003fa0_001.materials.append(None)
me_me_06003fa0_001.materials.append(None)
me_me_06003fa0_001.materials.append(None)
me_me_06003fa0_001.materials.append(None)
me_me_06003fa0_001.use_remesh_preserve_volume = False
me_me_06003fa0_001.use_remesh_preserve_attributes = False
me_me_06003fa0_001.use_mirror_x = True
me_me_06003fa0_001.update()

# ---- objects
ob_ob_06003fa0_001 = bpy.data.objects.new('ob_06003FA0.001', me_me_06003fa0_001)

# ---- transforms, parenting, visibility, modifiers, constraints
ob_ob_06003fa0_001.location = (0.0, 0.0, 0.0)
ob_ob_06003fa0_001.lineart.crease_threshold = 0.0
ob_ob_06003fa0_001.use_mesh_mirror_x = True

# ---- collection membership
col_collection_1.objects.link(ob_ob_06003fa0_001)

# ---- scene / render settings (as saved in the file)
scene.frame_start = 1; scene.frame_end = 25; scene.frame_set(1)
scene.render.engine = 'BLENDER_EEVEE_NEXT'
scene.render.resolution_percentage = 50
scene.render.dither_intensity = 0.0
scene.cycles.use_denoising = False
scene.cycles.samples = 128
scene.cycles.sampling_pattern = 'TABULATED_SOBOL'
scene.cycles.use_adaptive_sampling = False
scene.cycles.use_light_tree = False
scene.cycles.blur_glossy = 0.0
scene.cycles.sample_clamp_indirect = 0.0
scene.view_settings.view_transform = 'Standard'
bpy.context.view_layer.update()

# ---- added for rendering (the .blend has no active camera and no usable light): camera, sun
cam_auto = bpy.data.cameras.new('AutoCamera')
cam_auto.lens = 50.0
cam_auto.sensor_width = 36.0
cam_auto.clip_end = 1000.0
ob_auto_camera = bpy.data.objects.new('AutoCamera', cam_auto)
scene.collection.objects.link(ob_auto_camera)
ob_auto_camera.location = (23.631, -29.7392, 24.4768)
ob_auto_camera.rotation_euler = (1.09748, -7.21219e-08, 0.694738)
scene.camera = ob_auto_camera
light_auto_sun = bpy.data.lights.new('AutoSun', 'SUN')
light_auto_sun.energy = 3.0
light_auto_sun.angle = 0.0523599
ob_auto_sun = bpy.data.objects.new('AutoSun', light_auto_sun)
scene.collection.objects.link(ob_auto_sun)
ob_auto_sun.rotation_euler = (0.872665, 0.174533, 0.523599)
bpy.context.view_layer.update()
